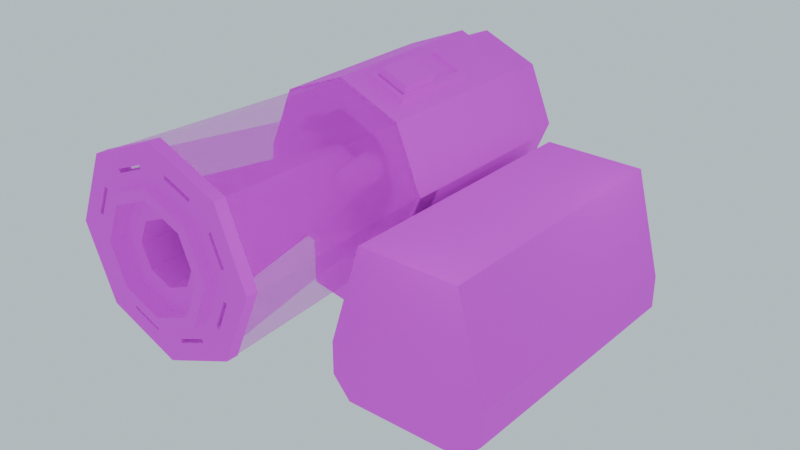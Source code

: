 # Source: PaperShredder.blend  (saved by Blender 4.1.24; exported with 4.5.12 LTS)
import bpy
from mathutils import Matrix  # noqa: F401  (used for matrix-valued properties, if any)

bpy.ops.wm.read_factory_settings(use_empty=True)
scene = bpy.context.scene
scene.name = 'Scene'

# ---- collections
col_collection = bpy.data.collections.new('Collection'); scene.collection.children.link(col_collection)

# ---- images (referenced by path relative to the original .blend; pixels are not part of the script)
import os
ASSET_DIR = os.environ.get("B2B_ASSET_DIR", "")  # directory of the original .blend (textures are referenced by path, not embedded)
HERE = os.path.dirname(os.path.abspath(__file__))  # packed textures are extracted next to this script under _unpacked/

def load_image(name, relpath, width, height, colorspace="sRGB"):
    """Load a texture the original file referenced (path relative to the .blend, or extracted next to this script)."""
    p = next((c for c in (os.path.join(HERE, relpath), os.path.join(ASSET_DIR, relpath)) if relpath and os.path.exists(c)), "")
    if p:
        img = bpy.data.images.load(p, check_existing=True)
        img.name = name
    else:  # same state as the original file: an image datablock whose file is absent (Cycles renders it pink)
        img = bpy.data.images.new(name, width, height)
        img.source = "FILE"
        img.filepath = "//" + (relpath or name)
    img.colorspace_settings.name = colorspace
    return img
img_texture_test__9__png = load_image('Texture Test (9).png', 'Texture Test (9).png', 1024, 1024, 'sRGB')

# ---- materials (node trees are filled in below, after node groups)
mat_sharpener = bpy.data.materials.new('Sharpener')
mat_sharpener.use_transparency_overlap = False
mat_sharpener.show_transparent_back = False
mat_sharpener.use_backface_culling = True
mat_sharpener.use_transparent_shadow = False
mat_sharpener.roughness = 0.6381
mat_glass = bpy.data.materials.new('Glass')
mat_glass.surface_render_method = 'BLENDED'
mat_glass.blend_method = 'BLEND'
mat_glass.use_transparency_overlap = False
mat_glass.show_transparent_back = False
mat_glass.use_backface_culling = True
mat_glass.use_transparent_shadow = False

# ---- material node trees
mat_sharpener.use_nodes = True; mat_sharpener.node_tree.nodes.clear()
_N = mat_sharpener.node_tree.nodes; _L = mat_sharpener.node_tree.links
n0 = _N.new('ShaderNodeBsdfPrincipled'); n0.name = 'Principled BSDF'; n0.location = (10, 300)
n0.inputs[2].default_value = 0.815
n1 = _N.new('ShaderNodeOutputMaterial'); n1.name = 'Material Output'; n1.location = (300, 300)
n2 = _N.new('ShaderNodeTexImage'); n2.name = 'Image Texture'; n2.location = (-280, 280)
n2.image = img_texture_test__9__png
n2.interpolation = 'Closest'
_L.new(n0.outputs[0], n1.inputs[0])
_L.new(n2.outputs[0], n0.inputs[0])
n1.is_active_output = True
mat_glass.use_nodes = True; mat_glass.node_tree.nodes.clear()
_N = mat_glass.node_tree.nodes; _L = mat_glass.node_tree.links
n0 = _N.new('ShaderNodeBsdfPrincipled'); n0.name = 'Principled BSDF'; n0.location = (10, 300)
n0.inputs[1].default_value = 0.7559
n0.inputs[2].default_value = 0.7283
n0.inputs[4].default_value = 0.3622
n1 = _N.new('ShaderNodeOutputMaterial'); n1.name = 'Material Output'; n1.location = (300, 300)
n2 = _N.new('ShaderNodeTexImage'); n2.name = 'Image Texture'; n2.location = (-280, 280)
n2.image = img_texture_test__9__png
_L.new(n0.outputs[0], n1.inputs[0])
_L.new(n2.outputs[0], n0.inputs[0])
n1.is_active_output = True

# ---- world
world_world = bpy.data.worlds.new('World'); scene.world = world_world
world_world.use_nodes = True; world_world.node_tree.nodes.clear()
_N = world_world.node_tree.nodes; _L = world_world.node_tree.links
n0 = _N.new('ShaderNodeOutputWorld'); n0.name = 'World Output'; n0.location = (300, 300)
n1 = _N.new('ShaderNodeBackground'); n1.name = 'Background'; n1.location = (10, 300)
n1.inputs[0].default_value = (0.6088, 0.7297, 0.7874, 1.0)
_L.new(n1.outputs[0], n0.inputs[0])
n0.is_active_output = True
world_world.color = (0.05088, 0.05088, 0.05088)
world_world.use_sun_shadow = False
world_world.sun_shadow_jitter_overblur = 0.0

# ---- lights
light_point = bpy.data.lights.new('Point', 'POINT')
light_point.transmission_factor = 0.0
light_point.shadow_maximum_resolution = 0.006
light_point.use_absolute_resolution = True
light_point_001 = bpy.data.lights.new('Point.001', 'POINT')
light_point_001.transmission_factor = 0.0
light_point_001.shadow_maximum_resolution = 0.006
light_point_001.use_absolute_resolution = True
light_point_002 = bpy.data.lights.new('Point.002', 'POINT')
light_point_002.transmission_factor = 0.0
light_point_002.shadow_maximum_resolution = 0.006
light_point_002.use_absolute_resolution = True

# ---- meshes
me_cylinder = bpy.data.meshes.new('Cylinder')
me_cylinder.from_pydata([(-0.3649, -1.0, -6.408e-08), (-0.3299, 1.399, 6.731e-08), (-0.258, -1.0, -0.258), (-0.2332, 1.399, -0.2332), (-6.345e-08, -1.0, -0.3649), (1.377e-07, 1.399, -0.3299), (0.258, -1.0, -0.258), (0.2332, 1.399, -0.2332), (0.3649, -1.0, -3.801e-08), (0.3299, 1.399, 8.697e-08), (0.258, -1.0, 0.258), (0.2332, 1.399, 0.2332), (-9.34e-08, -1.0, 0.3649), (1.151e-07, 1.399, 0.3299), (-0.258, -1.0, 0.258), (-0.2332, 1.399, 0.2332), (-0.1001, 1.767, -0.1001), (-0.1415, 1.767, 4.198e-08), (1.057e-07, 1.767, -0.1415), (0.1001, 1.767, -0.1001), (0.1415, 1.767, 5.357e-08), (0.1001, 1.767, 0.1001), (-0.1001, 1.767, 0.1001), (-0.6742, -1.0, -9.979e-08), (-0.4767, -1.0, -0.4767), (-8.974e-08, -1.0, -0.6742), (0.4767, -1.0, -0.4767), (0.6742, -1.0, -5.96e-08), (0.4767, -1.0, 0.4767), (-1.359e-07, -1.0, 0.6742), (-0.4767, -1.0, 0.4767), (-0.2332, 1.767, -0.2332), (-0.3299, 1.767, 6.731e-08), (1.71e-07, 1.767, -0.3299), (0.2332, 1.767, -0.2332), (0.3299, 1.767, 8.697e-08), (0.2332, 1.767, 0.2332), (-0.2332, 1.767, 0.2332), (-0.1001, 1.317, -0.1001), (-0.1415, 1.317, 4.198e-08), (6.577e-08, 1.317, -0.1415), (0.1001, 1.317, -0.1001), (0.1415, 1.317, 5.357e-08), (0.1001, 1.317, 0.1001), (5.346e-08, 1.317, 0.1415), (-0.1001, 1.317, 0.1001), (-0.614, -1.0, -1.045e-07), (-0.4341, -1.0, -0.4341), (-8.653e-08, -1.0, -0.614), (0.4341, -1.0, -0.4341), (0.614, -1.0, -6.063e-08), (0.4341, -1.0, 0.4341), (-1.369e-07, -1.0, 0.614), (-0.4341, -1.0, 0.4341), (-0.7359, -1.0, -1.045e-07), (-0.5204, -1.0, -0.5204), (-8.653e-08, -1.0, -0.7359), (0.5204, -1.0, -0.5204), (0.7359, -1.0, -6.063e-08), (0.5204, -1.0, 0.5204), (-1.369e-07, -1.0, 0.7359), (-0.5204, -1.0, 0.5204), (-0.7359, -1.179, -1.112e-07), (-0.5204, -1.179, -0.5204), (-9.802e-08, -1.179, -0.7359), (0.5204, -1.179, -0.5204), (0.7359, -1.179, -6.736e-08), (0.5204, -1.179, 0.5204), (-1.484e-07, -1.179, 0.7359), (-0.5204, -1.179, 0.5204), (-0.614, -1.179, -1.112e-07), (-0.4341, -1.179, -0.4341), (-9.802e-08, -1.179, -0.614), (0.4341, -1.179, -0.4341), (0.614, -1.179, -6.736e-08), (0.4341, -1.179, 0.4341), (-1.484e-07, -1.179, 0.614), (-0.4341, -1.179, 0.4341), (-0.7359, -0.9306, -1.045e-07), (-0.5204, -0.9306, -0.5204), (-8.653e-08, -0.9306, -0.7359), (0.5204, -0.9306, -0.5204), (0.7359, -0.9306, -6.063e-08), (0.5204, -0.9306, 0.5204), (-1.369e-07, -0.9306, 0.7359), (-0.5204, -0.9306, 0.5204), (-1.153, -0.9306, -1.215e-07), (-0.8151, -0.9306, -0.8151), (-6.835e-08, -0.9306, -1.153), (0.8151, -0.9306, -0.8151), (1.153, -0.9306, -5.662e-08), (0.8151, -0.9306, 0.8151), (-1.483e-07, -0.9306, 1.153), (-0.8151, -0.9306, 0.8151), (-0.7359, -1.064, -1.083e-07), (-0.5204, -1.064, -0.5204), (-9.301e-08, -1.064, -0.7359), (0.5204, -1.064, -0.5204), (0.7359, -1.064, -6.442e-08), (0.5204, -1.064, 0.5204), (-1.434e-07, -1.064, 0.7359), (-0.5204, -1.064, 0.5204), (-1.153, -1.064, -1.253e-07), (-0.8151, -1.064, -0.8151), (-7.483e-08, -1.064, -1.153), (0.8151, -1.064, -0.8151), (1.153, -1.064, -5.816e-08), (0.8151, -1.064, 0.8151), (-1.528e-07, -1.064, 1.153), (-0.8151, -1.064, 0.8151), (-0.7224, 1.457, -1.152e-07), (-0.5108, 1.457, -0.5108), (-9.163e-08, 1.457, -0.7224), (0.5108, 1.457, -0.5108), (0.7224, 1.457, -7.214e-08), (0.5108, 1.457, 0.5108), (-1.411e-07, 1.457, 0.7224), (-0.5108, 1.457, 0.5108), (-1.055, -0.9761, -1.213e-07), (-0.7459, -0.9761, -0.7459), (-7.884e-08, -0.9761, -1.055), (0.7459, -0.9761, -0.7459), (1.055, -0.9761, -5.841e-08), (0.7459, -0.9761, 0.7459), (-1.511e-07, -0.9761, 1.055), (-0.7459, -0.9761, 0.7459), (-1.039, 1.462, -1.391e-07), (-0.7348, 1.462, -0.7348), (-7.931e-08, 1.462, -1.039), (0.7348, 1.462, -0.7348), (1.039, 1.462, -8.032e-08), (0.7348, 1.462, 0.7348), (-1.516e-07, 1.462, 1.039), (-0.7348, 1.462, 0.7348), (-1.145, -0.9761, -1.25e-07), (-0.8097, -0.9761, -0.8097), (-7.514e-08, -0.9761, -1.145), (0.8097, -0.9761, -0.8097), (1.145, -0.9761, -5.841e-08), (0.8097, -0.9761, 0.8097), (-1.529e-07, -0.9761, 1.145), (-0.8097, -0.9761, 0.8097), (-0.7189, 1.435, -1.006e-07), (-0.5084, 1.435, -0.5084), (-8.899e-08, 1.435, -0.7189), (0.5084, 1.435, -0.5084), (0.7189, 1.435, -5.779e-08), (0.5084, 1.435, 0.5084), (-1.382e-07, 1.435, 0.7189), (-0.5084, 1.435, 0.5084), (-1.075, 1.433, -1.286e-07), (-0.7598, 1.433, -0.7598), (-7.421e-08, 1.433, -1.075), (0.7598, 1.433, -0.7598), (1.075, 1.433, -6.65e-08), (0.7598, 1.433, 0.7598), (-1.456e-07, 1.433, 1.075), (-0.7598, 1.433, 0.7598), (-0.9577, 3.531, -8.123e-08), (-0.6772, 3.531, -0.6772), (-4.997e-08, 3.531, -0.9577), (0.6772, 3.531, -0.6772), (0.9577, 3.531, -2.366e-08), (0.6772, 3.531, 0.6772), (-1.09e-07, 3.531, 0.9577), (-0.6772, 3.531, 0.6772), (-0.9615, 3.112, 0.2728), (-0.7598, 3.533, -0.7598), (-3.331e-08, 3.533, -1.075), (0.7598, 3.361, -1.22), (-1.069e-07, 3.533, 1.075), (-0.8089, 3.112, 0.6412), (-0.9615, 1.872, 0.2728), (-0.8089, 1.872, 0.6412), (-1.394e-07, 1.725, 1.075), (0.7598, 1.897, -1.22), (-6.77e-08, 1.725, -1.075), (-0.7598, 1.725, -0.7598), (-7.472e-08, 1.715, -0.9577), (-8.557e-08, 1.649, -0.7189), (-0.5084, 1.649, -0.5084), (-0.6772, 1.715, -0.6772), (0.6772, 1.715, -0.6772), (0.5084, 1.649, -0.5084), (0.9577, 1.715, -3.371e-08), (0.7189, 1.649, -5.436e-08), (0.6772, 1.715, 0.6772), (0.5084, 1.649, 0.5084), (-1.19e-07, 1.715, 0.9577), (-1.348e-07, 1.649, 0.7189), (-0.6772, 1.715, 0.6772), (-0.5084, 1.649, 0.5084), (-0.9577, 1.715, -1.06e-07), (-0.7189, 1.649, -9.721e-08), (1.075, 3.533, -2.778e-08), (0.7598, 3.533, 0.7598), (0.7598, 1.725, 0.7598), (1.075, 1.725, -6.034e-08), (-5.149e-08, 3.171, -0.9577), (-7.32e-08, 1.811, -0.9577), (0.6772, 1.811, -0.6772), (0.6772, 3.171, -0.6772), (-0.6772, 3.171, -0.6772), (-0.6772, 1.811, -0.6772), (-0.858, 1.872, 0.2406), (-0.858, 3.11, 0.2406), (0.9577, 3.171, -2.428e-08), (0.9577, 1.811, -3.309e-08), (0.6772, 1.811, 0.6772), (0.6772, 3.171, 0.6772), (-1.184e-07, 1.811, 0.9577), (-1.096e-07, 3.171, 0.9577), (-0.7184, 1.872, 0.5777), (-0.7184, 3.11, 0.5777), (0.5557, 1.435, 0.3941), (0.6716, 1.435, 0.1143), (0.9751, 1.725, 0.24), (0.8592, 1.725, 0.5198), (0.7595, 1.715, 0.4785), (0.8754, 1.715, 0.1987), (0.6716, 1.649, 0.1143), (0.5557, 1.649, 0.3941), (0.3927, 1.497, 0.2793), (0.3684, 1.327, 0.3357), (0.4757, 1.497, 0.2805), (0.4983, 1.327, 0.3376), (0.5352, 1.497, 0.2227), (0.5916, 1.327, 0.247), (0.5364, 1.497, 0.1397), (0.5935, 1.327, 0.1171), (0.4786, 1.497, 0.08022), (0.5029, 1.327, 0.02382), (0.3957, 1.497, 0.079), (0.373, 1.327, 0.02192), (0.3361, 1.497, 0.1368), (0.2797, 1.327, 0.1125), (0.3349, 1.497, 0.2198), (0.2778, 1.327, 0.2424), (0.3684, 1.497, 0.3357), (0.4983, 1.497, 0.3376), (0.5916, 1.497, 0.247), (0.5935, 1.497, 0.1171), (0.5029, 1.497, 0.02382), (0.373, 1.497, 0.02192), (0.2797, 1.497, 0.1125), (0.2778, 1.497, 0.2424), (0.3927, 1.595, 0.2793), (0.4757, 1.595, 0.2805), (0.5352, 1.595, 0.2227), (0.5364, 1.595, 0.1397), (0.4786, 1.595, 0.08022), (0.3957, 1.595, 0.079), (0.3361, 1.595, 0.1368), (0.3349, 1.595, 0.2198), (0.3927, 1.497, 0.2793), (0.4757, 1.497, 0.2805), (0.5352, 1.497, 0.2227), (0.5364, 1.497, 0.1397), (0.4786, 1.497, 0.08022), (0.3957, 1.497, 0.079), (0.3361, 1.497, 0.1368), (0.3349, 1.497, 0.2198), (0.3927, 1.595, 0.2793), (0.4757, 1.595, 0.2805), (0.5352, 1.595, 0.2227), (0.5364, 1.595, 0.1397), (0.4786, 1.595, 0.08022), (0.3957, 1.595, 0.079), (0.3361, 1.595, 0.1368), (0.3349, 1.595, 0.2198), (0.3634, 1.497, 0.3473), (0.503, 1.497, 0.3493), (0.6032, 1.497, 0.252), (0.6052, 1.497, 0.1124), (0.5079, 1.497, 0.01224), (0.3683, 1.497, 0.01019), (0.2681, 1.497, 0.1075), (0.2661, 1.497, 0.2471), (0.3308, 0.9304, 0.2214), (0.332, 0.9304, 0.135), (0.394, 0.9304, 0.07485), (0.4804, 0.9304, 0.07612), (0.5406, 0.9304, 0.1381), (0.5393, 0.9304, 0.2245), (0.3634, 1.595, 0.3473), (0.503, 1.595, 0.3493), (0.6032, 1.595, 0.252), (0.6052, 1.595, 0.1124), (0.5079, 1.595, 0.01224), (0.3683, 1.595, 0.01019), (0.2681, 1.595, 0.1075), (0.2661, 1.595, 0.2471), (0.3909, 0.9304, 0.2834), (0.4773, 0.9304, 0.2846), (0.7312, 1.595, 0.1668), (0.7291, 1.595, 0.3064), (0.629, 1.595, 0.4037), (0.7312, 1.497, 0.1668), (0.7291, 1.497, 0.3064), (0.629, 1.497, 0.4037), (0.1097, 1.497, -0.5149), (0.1711, 1.327, -0.5149), (0.0779, 1.497, -0.5915), (0.1213, 1.327, -0.635), (0.001223, 1.497, -0.6232), (0.001184, 1.327, -0.6846), (-0.07541, 1.497, -0.5914), (-0.1189, 1.327, -0.6348), (-0.1071, 1.497, -0.5147), (-0.1685, 1.327, -0.5147), (-0.07531, 1.497, -0.4381), (-0.1187, 1.327, -0.3946), (0.00136, 1.497, -0.4064), (0.001398, 1.327, -0.345), (0.07799, 1.497, -0.4382), (0.1215, 1.327, -0.3948), (0.1711, 1.497, -0.5149), (0.1213, 1.497, -0.635), (0.001184, 1.497, -0.6846), (-0.1189, 1.497, -0.6348), (-0.1685, 1.497, -0.5147), (-0.1187, 1.497, -0.3946), (0.001398, 1.497, -0.345), (0.1215, 1.497, -0.3948), (0.1097, 1.595, -0.5149), (0.0779, 1.595, -0.5915), (0.001223, 1.595, -0.6232), (-0.07541, 1.595, -0.5914), (-0.1071, 1.595, -0.5147), (-0.07531, 1.595, -0.4381), (0.00136, 1.595, -0.4064), (0.07799, 1.595, -0.4382), (0.1097, 1.497, -0.5149), (0.0779, 1.497, -0.5915), (0.001223, 1.497, -0.6232), (-0.07541, 1.497, -0.5914), (-0.1071, 1.497, -0.5147), (-0.07531, 1.497, -0.4381), (0.00136, 1.497, -0.4064), (0.07799, 1.497, -0.4382), (0.1097, 1.595, -0.5149), (0.0779, 1.595, -0.5915), (0.001223, 1.595, -0.6232), (-0.07541, 1.595, -0.5914), (-0.1071, 1.595, -0.5147), (-0.07531, 1.595, -0.4381), (0.00136, 1.595, -0.4064), (0.07799, 1.595, -0.4382), (0.1837, 1.497, -0.5149), (0.1302, 1.497, -0.6439), (0.001176, 1.497, -0.6972), (-0.1278, 1.497, -0.6437), (-0.1812, 1.497, -0.5147), (-0.1276, 1.497, -0.3857), (0.001406, 1.497, -0.3324), (0.1304, 1.497, -0.3859), (0.08115, 0.9304, -0.435), (0.001363, 0.9304, -0.4019), (-0.07847, 0.9304, -0.4349), (-0.1116, 0.9304, -0.5147), (-0.07857, 0.9304, -0.5946), (0.00122, 0.9304, -0.6277), (0.1837, 1.595, -0.5149), (0.1302, 1.595, -0.6439), (0.001176, 1.595, -0.6972), (-0.1278, 1.595, -0.6437), (-0.1812, 1.595, -0.5147), (-0.1276, 1.595, -0.3857), (0.001406, 1.595, -0.3324), (0.1304, 1.595, -0.3859), (0.1142, 0.9304, -0.5149), (0.08105, 0.9304, -0.5947), (-0.1279, 1.595, -0.7809), (0.00109, 1.595, -0.8344), (0.1301, 1.595, -0.7811), (-0.1279, 1.497, -0.7809), (0.00109, 1.497, -0.8344), (0.1301, 1.497, -0.7811), (-0.4864, 1.497, 0.09439), (-0.5124, 1.327, 0.03874), (-0.5424, 1.497, 0.1556), (-0.6001, 1.327, 0.1346), (-0.5387, 1.497, 0.2385), (-0.5944, 1.327, 0.2645), (-0.4775, 1.497, 0.2945), (-0.4985, 1.327, 0.3522), (-0.3946, 1.497, 0.2908), (-0.3686, 1.327, 0.3465), (-0.3386, 1.497, 0.2296), (-0.2809, 1.327, 0.2506), (-0.3423, 1.497, 0.1467), (-0.2866, 1.327, 0.1207), (-0.4035, 1.497, 0.09072), (-0.3825, 1.327, 0.03299), (-0.5124, 1.497, 0.03874), (-0.6001, 1.497, 0.1346), (-0.5944, 1.497, 0.2645), (-0.4985, 1.497, 0.3522), (-0.3686, 1.497, 0.3465), (-0.2809, 1.497, 0.2506), (-0.2866, 1.497, 0.1207), (-0.3825, 1.497, 0.03299), (-0.4864, 1.595, 0.09439), (-0.5424, 1.595, 0.1556), (-0.5387, 1.595, 0.2385), (-0.4775, 1.595, 0.2945), (-0.3946, 1.595, 0.2908), (-0.3386, 1.595, 0.2296), (-0.3423, 1.595, 0.1467), (-0.4035, 1.595, 0.09072), (-0.4864, 1.497, 0.09439), (-0.5424, 1.497, 0.1556), (-0.5387, 1.497, 0.2385), (-0.4775, 1.497, 0.2945), (-0.3946, 1.497, 0.2908), (-0.3386, 1.497, 0.2296), (-0.3423, 1.497, 0.1467), (-0.4035, 1.497, 0.09072), (-0.4864, 1.595, 0.09439), (-0.5424, 1.595, 0.1556), (-0.5387, 1.595, 0.2385), (-0.4775, 1.595, 0.2945), (-0.3946, 1.595, 0.2908), (-0.3386, 1.595, 0.2296), (-0.3423, 1.595, 0.1467), (-0.4035, 1.595, 0.09072), (-0.5177, 1.497, 0.02731), (-0.612, 1.497, 0.1303), (-0.6058, 1.497, 0.2698), (-0.5028, 1.497, 0.3641), (-0.3633, 1.497, 0.3579), (-0.269, 1.497, 0.2549), (-0.2752, 1.497, 0.1154), (-0.3782, 1.497, 0.02113), (-0.402, 0.9304, 0.08653), (-0.3382, 0.9304, 0.1448), (-0.3344, 0.9304, 0.2311), (-0.3927, 0.9304, 0.2949), (-0.479, 0.9304, 0.2987), (-0.5428, 0.9304, 0.2404), (-0.5177, 1.595, 0.02731), (-0.612, 1.595, 0.1303), (-0.6058, 1.595, 0.2698), (-0.5028, 1.595, 0.3641), (-0.3633, 1.595, 0.3579), (-0.269, 1.595, 0.2549), (-0.2752, 1.595, 0.1154), (-0.3782, 1.595, 0.02113), (-0.4883, 0.9304, 0.09035), (-0.5466, 0.9304, 0.1541), (-0.6271, 1.595, 0.4221), (-0.7301, 1.595, 0.3279), (-0.7363, 1.595, 0.1884), (-0.6271, 1.497, 0.4221), (-0.7301, 1.497, 0.3279), (-0.7363, 1.497, 0.1884), (0.7598, 1.433, -0.7598), (1.075, 1.433, -6.65e-08), (0.7598, 1.725, -0.7598), (1.075, 1.725, -6.034e-08), (0.7598, 1.897, -1.612), (-2.084e-08, 1.725, -1.931), (-0.7598, 1.725, -1.784), (0.7598, 3.361, -1.612), (1.355e-08, 3.533, -1.931), (-0.7598, 3.533, -1.784), (0.1509, 2.772, 1.012), (0.1509, 1.681, 1.012), (0.6089, 2.772, 0.8223), (0.6089, 1.681, 0.8223), (0.5842, 2.709, 0.927), (0.2424, 2.709, 1.069), (0.5842, 1.744, 0.927), (0.2424, 1.744, 1.069), (0.6424, 2.772, 0.903), (0.1843, 2.772, 1.093), (0.6424, 1.681, 0.903), (0.1843, 1.681, 1.093), (0.5672, 2.709, 0.886), (0.2254, 2.709, 1.028), (0.5672, 1.744, 0.886), (0.2254, 1.744, 1.028), (0.566, 2.221, 0.8865), (0.2296, 2.221, 1.026), (0.566, 1.758, 0.8865), (0.2296, 1.758, 1.026), (0.6224, 2.221, 1.023), (0.286, 2.221, 1.162), (0.6224, 1.758, 1.023), (0.286, 1.758, 1.162), (-0.476, -0.9306, 0.7089), (-0.5011, -0.9306, 0.744), (-0.1717, -0.9306, 0.8804), (-0.1647, -0.9306, 0.8379), (0.7089, -0.9306, 0.476), (0.744, -0.9306, 0.5011), (0.8804, -0.9306, 0.1717), (0.8379, -0.9306, 0.1647), (0.476, -0.9306, -0.7089), (0.5011, -0.9306, -0.744), (0.1717, -0.9306, -0.8804), (0.1647, -0.9306, -0.8379), (-0.7089, -0.9306, -0.476), (-0.744, -0.9306, -0.5011), (-0.8804, -0.9306, -0.1717), (-0.8379, -0.9306, -0.1647), (-0.8379, -0.9306, 0.1647), (-0.8804, -0.9306, 0.1717), (-0.744, -0.9306, 0.5011), (-0.7089, -0.9306, 0.476), (0.1647, -0.9306, 0.8379), (0.1717, -0.9306, 0.8804), (0.5011, -0.9306, 0.744), (0.476, -0.9306, 0.7089), (0.8379, -0.9306, -0.1647), (0.8804, -0.9306, -0.1717), (0.744, -0.9306, -0.5011), (0.7089, -0.9306, -0.476), (-0.1647, -0.9306, -0.8379), (-0.1717, -0.9306, -0.8804), (-0.5011, -0.9306, -0.744), (-0.476, -0.9306, -0.7089), (-0.476, -1.064, 0.7089), (-0.1647, -1.064, 0.8379), (-0.1717, -1.064, 0.8804), (-0.5011, -1.064, 0.744), (0.7089, -1.064, 0.476), (0.8379, -1.064, 0.1647), (0.8804, -1.064, 0.1717), (0.744, -1.064, 0.5011), (0.476, -1.064, -0.7089), (0.1647, -1.064, -0.8379), (0.1717, -1.064, -0.8804), (0.5011, -1.064, -0.744), (-0.7089, -1.064, -0.476), (-0.8379, -1.064, -0.1647), (-0.8804, -1.064, -0.1717), (-0.744, -1.064, -0.5011), (-0.8379, -1.064, 0.1647), (-0.7089, -1.064, 0.476), (-0.744, -1.064, 0.5011), (-0.8804, -1.064, 0.1717), (0.1647, -1.064, 0.8379), (0.476, -1.064, 0.7089), (0.5011, -1.064, 0.744), (0.1717, -1.064, 0.8804), (0.8379, -1.064, -0.1647), (0.7089, -1.064, -0.476), (0.744, -1.064, -0.5011), (0.8804, -1.064, -0.1717), (-0.1647, -1.064, -0.8379), (-0.476, -1.064, -0.7089), (-0.5011, -1.064, -0.744), (-0.1717, -1.064, -0.8804), (-0.7598, 3.533, 0.7598), (-1.075, 3.533, -8.846e-08), (-1.075, 1.725, -1.222e-07), (-0.7598, 1.725, 0.7598), (-0.6772, 1.811, 0.6772), (-0.6772, 3.171, 0.6772), (-0.9577, 1.811, -1.045e-07), (-0.9577, 3.171, -8.274e-08), (-0.9577, 4.028, -1.041e-07), (-0.6772, 4.028, -0.6772), (-4.997e-08, 4.028, -0.9577), (0.6772, 4.028, -0.6772), (0.9577, 4.028, -4.65e-08), (0.6772, 4.028, 0.6772), (-1.09e-07, 4.028, 0.9577), (-0.6772, 4.028, 0.6772), (0.7598, 1.725, -0.7598), (0.7598, 1.725, -1.784), (0.7598, 3.533, -0.7598), (0.7598, 3.533, -1.784), (-0.002304, 1.897, -1.22), (-0.002304, 1.897, -1.612), (-0.002304, 3.361, -1.22), (-0.002304, 3.361, -1.612), (0.4973, 1.958, -1.281), (0.4973, 1.958, -1.551), (0.4973, 3.3, -1.281), (0.4973, 3.3, -1.551), (2.774, 1.897, -1.22), (2.774, 1.897, -1.612), (2.774, 3.361, -1.22), (2.774, 3.361, -1.612), (0.897, 3.361, -1.22), (0.897, 3.361, -1.612), (0.897, 1.897, -1.612), (0.897, 1.897, -1.22), (2.452, 3.361, 0.008272), (2.452, 1.897, 0.008272), (1.275, 3.361, 0.008272), (1.275, 1.897, 0.008272), (2.559, 3.361, -1.862), (2.559, 1.897, -1.862), (1.112, 1.897, -1.862), (1.112, 3.361, -1.862), (2.774, 0.2517, -1.22), (2.774, 0.2517, -1.612), (0.897, 0.2517, -1.612), (0.897, 0.2517, -1.22), (2.452, 0.2517, 0.008272), (1.275, 0.2517, 0.008272), (1.112, 0.2517, -1.862), (2.559, 0.2517, -1.862), (2.774, 3.537, -1.612), (2.774, 3.537, -1.22), (0.897, 3.537, -1.22), (0.897, 3.537, -1.612), (1.275, 3.537, 0.008272), (2.452, 3.537, 0.008272), (2.559, 3.537, -1.862), (1.112, 3.537, -1.862), (0.4973, 1.897, -1.22), (0.4973, 1.897, -1.612), (0.4973, 3.361, -1.22), (0.4973, 3.361, -1.612), (1.244, 1.958, -1.281), (1.244, 1.958, -1.551), (1.244, 3.3, -1.281), (1.244, 3.3, -1.551)], [(206, 162), (209, 163)], [(23, 1, 3, 24), (24, 3, 5, 25), (25, 5, 7, 26), (26, 7, 9, 27), (27, 9, 11, 28), (28, 11, 13, 29), (11, 9, 35, 36), (29, 13, 15, 30), (30, 15, 1, 23), (1, 15, 37, 32), (3, 1, 32, 31), (7, 5, 33, 34), (9, 7, 34, 35), (5, 3, 31, 33), (2, 0, 23, 24), (4, 2, 24, 25), (6, 4, 25, 26), (8, 6, 26, 27), (10, 8, 27, 28), (12, 10, 28, 29), (14, 12, 29, 30), (0, 14, 30, 23), (17, 16, 31, 32), (16, 18, 33, 31), (18, 19, 34, 33), (19, 20, 35, 34), (20, 21, 36, 35), (15, 45, 22, 37), (13, 44, 45, 15), (22, 17, 32, 37), (8, 42, 41, 6), (21, 20, 42, 43), (19, 18, 40, 41), (16, 17, 39, 38), (17, 22, 45, 39), (11, 43, 44, 13), (20, 19, 41, 42), (18, 16, 38, 40), (4, 6, 41, 40), (14, 45, 44, 12), (10, 43, 42, 8), (0, 39, 45, 14), (12, 44, 43, 10), (2, 4, 40, 38), (36, 21, 43, 11), (2, 38, 39, 0), (47, 55, 54, 46), (48, 56, 55, 47), (49, 57, 56, 48), (50, 58, 57, 49), (51, 59, 58, 50), (52, 60, 59, 51), (53, 61, 60, 52), (46, 54, 61, 53), (71, 70, 62, 63), (72, 71, 63, 64), (73, 72, 64, 65), (74, 73, 65, 66), (75, 74, 66, 67), (76, 75, 67, 68), (77, 76, 68, 69), (70, 77, 69, 62), (48, 47, 71, 72), (56, 57, 65, 64), (49, 48, 72, 73), (57, 58, 66, 65), (50, 49, 73, 74), (58, 59, 67, 66), (51, 50, 74, 75), (59, 60, 68, 67), (52, 51, 75, 76), (60, 61, 69, 68), (53, 52, 76, 77), (61, 54, 62, 69), (54, 55, 63, 62), (46, 53, 77, 70), (47, 46, 70, 71), (55, 56, 64, 63), (523, 524, 492, 493), (527, 528, 496, 497), (531, 532, 500, 501), (535, 536, 504, 505), (539, 540, 508, 509), (543, 544, 512, 513), (547, 548, 516, 517), (551, 552, 520, 521), (522, 523, 493, 490), (526, 527, 497, 494), (530, 531, 501, 498), (534, 535, 505, 502), (538, 539, 509, 506), (542, 543, 513, 510), (546, 547, 517, 514), (550, 551, 521, 518), (90, 91, 107, 106), (84, 83, 99, 100), (91, 92, 108, 107), (85, 84, 100, 101), (92, 93, 109, 108), (78, 85, 101, 94), (79, 78, 94, 95), (93, 86, 102, 109), (86, 87, 103, 102), (80, 79, 95, 96), (87, 88, 104, 103), (81, 80, 96, 97), (88, 89, 105, 104), (82, 81, 97, 98), (89, 90, 106, 105), (83, 82, 98, 99), (114, 122, 123, 115), (115, 123, 124, 116), (116, 124, 125, 117), (117, 125, 118, 110), (110, 118, 119, 111), (111, 119, 120, 112), (112, 120, 121, 113), (113, 121, 122, 114), (130, 131, 139, 138), (131, 132, 140, 139), (132, 133, 141, 140), (133, 126, 134, 141), (126, 127, 135, 134), (127, 128, 136, 135), (128, 129, 137, 136), (129, 130, 138, 137), (117, 110, 126, 133), (110, 111, 127, 126), (118, 125, 141, 134), (119, 118, 134, 135), (111, 112, 128, 127), (120, 119, 135, 136), (112, 113, 129, 128), (121, 120, 136, 137), (113, 114, 130, 129), (122, 121, 137, 138), (114, 115, 131, 130), (123, 122, 138, 139), (115, 116, 132, 131), (124, 123, 139, 140), (116, 117, 133, 132), (125, 124, 140, 141), (149, 148, 156, 157), (146, 215, 220, 185), (145, 144, 152, 153), (143, 142, 150, 151), (142, 149, 157, 150), (148, 147, 155, 156), (146, 145, 153, 154), (144, 143, 151, 152), (165, 554, 170, 164), (161, 572, 168, 160), (159, 167, 555, 158), (158, 555, 554, 165), (164, 170, 195, 163), (162, 194, 572, 161), (160, 168, 167, 159), (144, 145, 183, 179), (167, 168, 464, 465), (143, 144, 179, 180), (463, 169, 576, 577), (145, 146, 185, 183), (197, 570, 572, 194), (147, 214, 215, 146, 154, 155), (147, 148, 189, 187), (174, 196, 195, 170), (148, 149, 191, 189), (557, 174, 170, 554), (149, 142, 193, 191), (182, 184, 207, 200), (212, 204, 172, 173), (177, 556, 555, 167), (133, 132, 131, 130, 129, 128, 127, 126), (157, 156, 155, 154, 153, 152, 151, 150), (190, 192, 560, 558), (151, 150, 556, 177), (188, 190, 558, 210), (186, 188, 210, 208), (186, 218, 221, 187), (142, 143, 180, 193), (181, 192, 193, 180), (192, 190, 191, 193), (190, 188, 189, 191), (188, 186, 187, 189), (196, 197, 194, 195), (184, 182, 183, 185), (182, 178, 179, 183), (178, 181, 180, 179), (150, 157, 557, 556), (157, 156, 174, 557), (156, 155, 196, 174), (154, 153, 570, 197), (153, 152, 176, 570), (152, 151, 177, 176), (155, 154, 197, 216, 217, 196), (178, 182, 200, 199), (192, 181, 203, 560), (201, 198, 199, 200), (198, 202, 203, 199), (211, 209, 208, 210), (559, 211, 210, 558), (213, 212, 173, 171), (202, 561, 560, 203), (206, 201, 200, 207), (181, 178, 199, 203), (208, 209, 206, 207), (162, 163, 195, 194), (219, 184, 185, 220), (219, 220, 221, 218), (214, 221, 220, 215), (214, 147, 187, 221), (238, 223, 225, 239), (239, 225, 227, 240), (240, 227, 229, 241), (241, 229, 231, 242), (222, 224, 247, 246), (242, 231, 233, 243), (243, 233, 235, 244), (223, 237, 278, 292), (244, 235, 237, 245), (245, 237, 223, 238), (224, 222, 238, 239), (226, 224, 239, 240), (228, 226, 240, 241), (230, 228, 241, 242), (232, 230, 242, 243), (234, 232, 243, 244), (236, 234, 244, 245), (222, 236, 245, 238), (246, 247, 248, 249, 250, 251, 252, 253), (230, 232, 251, 250), (232, 234, 252, 251), (234, 236, 253, 252), (224, 226, 248, 247), (226, 228, 249, 248), (236, 222, 246, 253), (228, 230, 250, 249), (254, 262, 263, 255), (258, 266, 267, 259), (259, 267, 268, 260), (260, 268, 269, 261), (255, 263, 264, 256), (256, 264, 265, 257), (261, 269, 262, 254), (257, 265, 266, 258), (270, 271, 285, 284), (274, 275, 289, 288), (275, 276, 290, 289), (276, 277, 291, 290), (287, 286, 295, 294), (285, 271, 299, 296), (277, 270, 284, 291), (273, 274, 288, 287), (265, 264, 286, 287), (231, 229, 282, 281), (255, 256, 272, 271), (266, 265, 287, 288), (237, 235, 279, 278), (229, 227, 283, 282), (256, 257, 273, 272), (225, 223, 292, 293), (235, 233, 280, 279), (267, 266, 288, 289), (227, 225, 293, 283), (233, 231, 281, 280), (257, 258, 274, 273), (268, 267, 289, 290), (293, 292, 278, 279, 280, 281, 282, 283), (271, 272, 298, 299), (269, 268, 290, 291), (286, 285, 296, 295), (258, 259, 275, 274), (272, 273, 297, 298), (259, 260, 276, 275), (262, 269, 291, 284), (273, 287, 294, 297), (260, 261, 277, 276), (263, 262, 284, 285), (261, 254, 270, 277), (298, 297, 294, 295), (254, 255, 271, 270), (264, 263, 285, 286), (299, 298, 295, 296), (316, 301, 303, 317), (317, 303, 305, 318), (318, 305, 307, 319), (319, 307, 309, 320), (300, 302, 325, 324), (320, 309, 311, 321), (321, 311, 313, 322), (301, 315, 356, 370), (322, 313, 315, 323), (323, 315, 301, 316), (302, 300, 316, 317), (304, 302, 317, 318), (306, 304, 318, 319), (308, 306, 319, 320), (310, 308, 320, 321), (312, 310, 321, 322), (314, 312, 322, 323), (300, 314, 323, 316), (324, 325, 326, 327, 328, 329, 330, 331), (308, 310, 329, 328), (310, 312, 330, 329), (312, 314, 331, 330), (302, 304, 326, 325), (304, 306, 327, 326), (314, 300, 324, 331), (306, 308, 328, 327), (332, 340, 341, 333), (336, 344, 345, 337), (337, 345, 346, 338), (338, 346, 347, 339), (333, 341, 342, 334), (334, 342, 343, 335), (339, 347, 340, 332), (335, 343, 344, 336), (348, 349, 363, 362), (352, 353, 367, 366), (353, 354, 368, 367), (354, 355, 369, 368), (365, 364, 373, 372), (363, 349, 377, 374), (355, 348, 362, 369), (351, 352, 366, 365), (343, 342, 364, 365), (309, 307, 360, 359), (333, 334, 350, 349), (344, 343, 365, 366), (315, 313, 357, 356), (307, 305, 361, 360), (334, 335, 351, 350), (303, 301, 370, 371), (313, 311, 358, 357), (345, 344, 366, 367), (305, 303, 371, 361), (311, 309, 359, 358), (335, 336, 352, 351), (346, 345, 367, 368), (371, 370, 356, 357, 358, 359, 360, 361), (349, 350, 376, 377), (347, 346, 368, 369), (364, 363, 374, 373), (336, 337, 353, 352), (350, 351, 375, 376), (337, 338, 354, 353), (340, 347, 369, 362), (351, 365, 372, 375), (338, 339, 355, 354), (341, 340, 362, 363), (339, 332, 348, 355), (376, 375, 372, 373), (332, 333, 349, 348), (342, 341, 363, 364), (377, 376, 373, 374), (394, 379, 381, 395), (395, 381, 383, 396), (396, 383, 385, 397), (397, 385, 387, 398), (378, 380, 403, 402), (398, 387, 389, 399), (399, 389, 391, 400), (379, 393, 434, 448), (400, 391, 393, 401), (401, 393, 379, 394), (380, 378, 394, 395), (382, 380, 395, 396), (384, 382, 396, 397), (386, 384, 397, 398), (388, 386, 398, 399), (390, 388, 399, 400), (392, 390, 400, 401), (378, 392, 401, 394), (402, 403, 404, 405, 406, 407, 408, 409), (386, 388, 407, 406), (388, 390, 408, 407), (390, 392, 409, 408), (380, 382, 404, 403), (382, 384, 405, 404), (392, 378, 402, 409), (384, 386, 406, 405), (410, 418, 419, 411), (414, 422, 423, 415), (415, 423, 424, 416), (416, 424, 425, 417), (411, 419, 420, 412), (412, 420, 421, 413), (417, 425, 418, 410), (413, 421, 422, 414), (426, 427, 441, 440), (430, 431, 445, 444), (431, 432, 446, 445), (432, 433, 447, 446), (443, 442, 451, 450), (441, 427, 455, 452), (433, 426, 440, 447), (429, 430, 444, 443), (421, 420, 442, 443), (387, 385, 438, 437), (411, 412, 428, 427), (422, 421, 443, 444), (393, 391, 435, 434), (385, 383, 439, 438), (412, 413, 429, 428), (381, 379, 448, 449), (391, 389, 436, 435), (423, 422, 444, 445), (383, 381, 449, 439), (389, 387, 437, 436), (413, 414, 430, 429), (424, 423, 445, 446), (449, 448, 434, 435, 436, 437, 438, 439), (427, 428, 454, 455), (425, 424, 446, 447), (442, 441, 452, 451), (414, 415, 431, 430), (428, 429, 453, 454), (415, 416, 432, 431), (418, 425, 447, 440), (429, 443, 450, 453), (416, 417, 433, 432), (419, 418, 440, 441), (417, 410, 426, 433), (454, 453, 450, 451), (410, 411, 427, 426), (420, 419, 441, 442), (455, 454, 451, 452), (162, 161, 565, 566), (457, 459, 458, 456), (168, 572, 573, 464), (177, 167, 465, 462), (570, 176, 461, 571), (176, 177, 462, 461), (571, 461, 464, 573), (461, 462, 465, 464), (467, 466, 468, 469), (473, 472, 480, 481), (467, 469, 476, 477), (469, 468, 474, 476), (466, 467, 477, 475), (468, 466, 475, 474), (471, 470, 474, 475), (470, 472, 476, 474), (473, 471, 475, 477), (472, 473, 477, 476), (481, 480, 478, 479), (472, 470, 478, 480), (471, 473, 481, 479), (470, 471, 479, 478), (485, 483, 482, 484), (489, 488, 486, 487), (485, 484, 488, 489), (484, 482, 486, 488), (483, 485, 489, 487), (482, 483, 487, 486), (85, 93, 491, 490), (93, 92, 492, 491), (92, 84, 493, 492), (84, 85, 490, 493), (83, 91, 495, 494), (91, 90, 496, 495), (90, 82, 497, 496), (82, 83, 494, 497), (81, 89, 499, 498), (89, 88, 500, 499), (88, 80, 501, 500), (80, 81, 498, 501), (79, 87, 503, 502), (87, 86, 504, 503), (86, 78, 505, 504), (78, 79, 502, 505), (78, 86, 507, 506), (86, 93, 508, 507), (93, 85, 509, 508), (85, 78, 506, 509), (84, 92, 511, 510), (92, 91, 512, 511), (91, 83, 513, 512), (83, 84, 510, 513), (82, 90, 515, 514), (90, 89, 516, 515), (89, 81, 517, 516), (81, 82, 514, 517), (80, 88, 519, 518), (88, 87, 520, 519), (87, 79, 521, 520), (79, 80, 518, 521), (101, 100, 523, 522), (100, 108, 524, 523), (108, 109, 525, 524), (109, 101, 522, 525), (99, 98, 527, 526), (98, 106, 528, 527), (106, 107, 529, 528), (107, 99, 526, 529), (97, 96, 531, 530), (96, 104, 532, 531), (104, 105, 533, 532), (105, 97, 530, 533), (95, 94, 535, 534), (94, 102, 536, 535), (102, 103, 537, 536), (103, 95, 534, 537), (94, 101, 539, 538), (101, 109, 540, 539), (109, 102, 541, 540), (102, 94, 538, 541), (100, 99, 543, 542), (99, 107, 544, 543), (107, 108, 545, 544), (108, 100, 542, 545), (98, 97, 547, 546), (97, 105, 548, 547), (105, 106, 549, 548), (106, 98, 546, 549), (96, 95, 551, 550), (95, 103, 552, 551), (103, 104, 553, 552), (104, 96, 550, 553), (524, 525, 491, 492), (525, 522, 490, 491), (540, 541, 507, 508), (541, 538, 506, 507), (544, 545, 511, 512), (545, 542, 510, 511), (528, 529, 495, 496), (529, 526, 494, 495), (548, 549, 515, 516), (549, 546, 514, 515), (532, 533, 499, 500), (533, 530, 498, 499), (552, 553, 519, 520), (553, 550, 518, 519), (536, 537, 503, 504), (537, 534, 502, 503), (166, 171, 554, 555), (172, 166, 555, 556), (173, 172, 556, 557), (171, 173, 557, 554), (212, 213, 559, 558), (205, 204, 560, 561), (213, 205, 561, 559), (204, 212, 558, 560), (204, 205, 166, 172), (205, 213, 171, 166), (569, 568, 567, 566, 565, 564, 563, 562), (160, 159, 563, 564), (163, 162, 566, 567), (158, 165, 569, 562), (164, 163, 567, 568), (161, 160, 564, 565), (159, 158, 562, 563), (165, 164, 568, 569), (460, 175, 570, 571), (175, 169, 572, 570), (169, 463, 573, 572), (463, 460, 571, 573), (201, 206, 209, 211, 559, 561, 202, 198), (576, 574, 575, 577), (175, 460, 575, 574), (460, 463, 577, 575), (169, 175, 574, 576), (579, 578, 618, 619), (584, 582, 583, 585), (594, 597, 613, 612), (582, 591, 602, 598), (585, 583, 595, 594), (582, 584, 590, 591), (616, 614, 589, 586), (615, 617, 587, 588), (614, 615, 588, 589), (617, 616, 586, 587), (592, 593, 591, 590), (586, 589, 593, 592), (592, 590, 611, 610), (589, 588, 600, 601), (596, 597, 594, 595), (596, 595, 605, 604), (588, 587, 597, 596), (586, 592, 610, 608), (601, 600, 599, 598), (601, 598, 602, 603), (599, 600, 604, 605), (588, 596, 604, 600), (595, 583, 599, 605), (593, 589, 601, 603), (583, 582, 598, 599), (591, 593, 603, 602), (609, 608, 607, 606), (607, 608, 610, 611), (609, 606, 612, 613), (587, 586, 608, 609), (584, 585, 606, 607), (597, 587, 609, 613), (590, 584, 607, 611), (585, 594, 612, 606), (578, 579, 615, 614), (580, 578, 614, 616), (581, 580, 616, 617), (579, 581, 617, 615), (620, 621, 619, 618), (581, 579, 619, 621), (578, 580, 620, 618), (580, 581, 621, 620)])
me_cylinder.polygons.foreach_set('material_index', [0, 0, 0, 0, 0, 0, 0, 0, 0, 0, 0, 0, 0, 0, 0, 0, 0, 0, 0, 0, 0, 0, 0, 0, 0, 0, 0, 0, 0, 0, 0, 0, 0, 0, 0, 0, 0, 0, 0, 0, 0, 0, 0, 0, 0, 0, 0, 0, 0, 0, 0, 0, 0, 0, 0, 0, 0, 0, 0, 0, 0, 0, 0, 0, 0, 0, 0, 0, 0, 0, 0, 0, 0, 0, 0, 0, 0, 0, 0, 0, 0, 0, 0, 0, 0, 0, 0, 0, 0, 0, 0, 0, 0, 0, 0, 0, 0, 0, 0, 0, 0, 0, 0, 0, 0, 0, 0, 0, 0, 0, 1, 1, 1, 1, 1, 1, 1, 1, 1, 1, 1, 1, 1, 1, 1, 1, 1, 1, 1, 1, 1, 1, 1, 1, 1, 1, 1, 1, 1, 1, 1, 1, 0, 0, 0, 0, 0, 0, 0, 0, 0, 0, 0, 0, 0, 0, 0, 0, 0, 0, 0, 0, 0, 0, 0, 0, 0, 0, 0, 0, 0, 0, 1, 1, 0, 0, 0, 0, 0, 0, 0, 0, 0, 0, 0, 0, 0, 0, 0, 0, 0, 0, 0, 0, 0, 0, 0, 0, 0, 0, 0, 0, 0, 0, 0, 0, 0, 0, 0, 0, 0, 0, 0, 0, 0, 0, 0, 0, 0, 0, 0, 0, 0, 0, 0, 0, 0, 0, 0, 0, 0, 0, 0, 0, 0, 0, 0, 0, 0, 0, 0, 0, 0, 0, 0, 0, 0, 0, 0, 0, 0, 0, 0, 0, 0, 0, 0, 0, 0, 0, 0, 0, 0, 0, 0, 0, 0, 0, 0, 0, 0, 0, 0, 0, 0, 0, 0, 0, 0, 0, 0, 0, 0, 0, 0, 0, 0, 0, 0, 0, 0, 0, 0, 0, 0, 0, 0, 0, 0, 0, 0, 0, 0, 0, 0, 0, 0, 0, 0, 0, 0, 0, 0, 0, 0, 0, 0, 0, 0, 0, 0, 0, 0, 0, 0, 0, 0, 0, 0, 0, 0, 0, 0, 0, 0, 0, 0, 0, 0, 0, 0, 0, 0, 0, 0, 0, 0, 0, 0, 0, 0, 0, 0, 0, 0, 0, 0, 0, 0, 0, 0, 0, 0, 0, 0, 0, 0, 0, 0, 0, 0, 0, 0, 0, 0, 0, 0, 0, 0, 0, 0, 0, 0, 0, 0, 0, 0, 0, 0, 0, 0, 0, 0, 0, 0, 0, 0, 0, 0, 0, 0, 0, 0, 0, 0, 0, 0, 0, 0, 0, 0, 0, 0, 0, 0, 0, 0, 0, 0, 0, 0, 0, 0, 0, 0, 0, 0, 0, 0, 0, 0, 0, 0, 0, 0, 0, 0, 0, 0, 0, 0, 0, 0, 0, 0, 0, 0, 0, 0, 0, 0, 0, 0, 0, 0, 0, 0, 0, 0, 0, 0, 0, 0, 0, 0, 0, 0, 0, 0, 0, 0, 0, 0, 0, 0, 0, 0, 0, 0, 0, 0, 0, 0, 0, 0, 0, 0, 0, 0, 0, 0, 0, 0, 0, 0, 0, 0, 0, 0, 0, 0, 0, 0, 0, 0, 0, 0, 0, 0, 0, 0, 0, 0, 0, 0, 0, 0, 0, 0, 0, 0, 0, 0, 0, 0, 0, 0, 0, 0, 0, 0, 0, 0, 0, 0, 0, 0, 0, 0, 0, 0, 0, 0, 0, 0, 0, 0, 0, 0, 0, 0, 0, 0, 0, 0, 0, 0, 0, 0, 0, 0, 0, 0, 0, 0, 0, 0, 0, 0, 0, 0, 0, 0, 0, 0, 0, 0, 0, 0, 0, 0, 0, 0, 0, 0, 0, 0, 0, 0, 0, 0, 0, 0, 0, 0, 0, 0, 0, 0, 0, 0, 0, 0, 0])
_k = set([(14, 30), (14, 45), (15, 30), (53, 61), (53, 77), (61, 69), (69, 77), (85, 93), (85, 101), (93, 109), (101, 109), (490, 491), (508, 509), (522, 525), (539, 540)])
me_cylinder.attributes.new('sharp_edge', 'BOOLEAN', 'EDGE').data.foreach_set('value', [ (min(e.vertices), max(e.vertices)) in _k for e in me_cylinder.edges])
_uv = me_cylinder.uv_layers.new(name='UVMap')
_uv.uv.foreach_set('vector', [0.001566, 0.8835, 0.001781, 0.8818, 0.001908, 0.8818, 0.001824, 0.8835, 0.001824, 0.8835, 0.001908, 0.8818, 0.002086, 0.8818, 0.00219, 0.8835, 0.00219, 0.8835, 0.002086, 0.8818, 0.002213, 0.8818, 0.002448, 0.8835, 0.004342, 0.8815, 0.004215, 0.8832, 0.004037, 0.8832, 0.003976, 0.8815, 0.003094, 0.8815, 0.002894, 0.8832, 0.002756, 0.8832, 0.002812, 0.8815, 0.002812, 0.8815, 0.002756, 0.8832, 0.002578, 0.8832, 0.002448, 0.8815, 0.002756, 0.8832, 0.002894, 0.8832, 0.002897, 0.8835, 0.002758, 0.8835, 0.004967, 0.8835, 0.004825, 0.8852, 0.004689, 0.8852, 0.004689, 0.8835, 0.003458, 0.8824, 0.003382, 0.8841, 0.003204, 0.8841, 0.003094, 0.8824, 0.003204, 0.8841, 0.003382, 0.8841, 0.003382, 0.8844, 0.003203, 0.8844, 0.001908, 0.8818, 0.001781, 0.8818, 0.00178, 0.8815, 0.001906, 0.8815, 0.004215, 0.8832, 0.004342, 0.8832, 0.004337, 0.8835, 0.00421, 0.8835, 0.004037, 0.8832, 0.004215, 0.8832, 0.00421, 0.8835, 0.004031, 0.8835, 0.002086, 0.8818, 0.001908, 0.8818, 0.001906, 0.8815, 0.002085, 0.8815, 0.003774, 0.8819, 0.003634, 0.8817, 0.003718, 0.8815, 0.003976, 0.8818, 0.003774, 0.882, 0.003774, 0.8819, 0.003976, 0.8818, 0.003976, 0.8821, 0.003634, 0.8822, 0.003774, 0.882, 0.003976, 0.8821, 0.003718, 0.8824, 0.003436, 0.8822, 0.003634, 0.8822, 0.003718, 0.8824, 0.003353, 0.8824, 0.003296, 0.882, 0.003436, 0.8822, 0.003353, 0.8824, 0.003094, 0.8821, 0.003296, 0.8819, 0.003296, 0.882, 0.003094, 0.8821, 0.003094, 0.8818, 0.003436, 0.8817, 0.003296, 0.8819, 0.003094, 0.8818, 0.003353, 0.8815, 0.003634, 0.8817, 0.003436, 0.8817, 0.003353, 0.8815, 0.003718, 0.8815, 0.002612, 0.8838, 0.002683, 0.8838, 0.002777, 0.8839, 0.002612, 0.8839, 0.002683, 0.8838, 0.002712, 0.8837, 0.002845, 0.8837, 0.002777, 0.8839, 0.002712, 0.8837, 0.002683, 0.8836, 0.002777, 0.8835, 0.002845, 0.8837, 0.002683, 0.8836, 0.002612, 0.8836, 0.002612, 0.8835, 0.002777, 0.8835, 0.002612, 0.8836, 0.002542, 0.8836, 0.002448, 0.8835, 0.002612, 0.8835, 0.001566, 0.8835, 0.001694, 0.8835, 0.001694, 0.8838, 0.001566, 0.8838, 0.003013, 0.8836, 0.002874, 0.8836, 0.002845, 0.8836, 0.002945, 0.8835, 0.002542, 0.8838, 0.002612, 0.8838, 0.002612, 0.8839, 0.002448, 0.8839, 0.004689, 0.8815, 0.004622, 0.8831, 0.004546, 0.8831, 0.004492, 0.8815, 0.004815, 0.8815, 0.004869, 0.8815, 0.004871, 0.8818, 0.004817, 0.8818, 0.004546, 0.8835, 0.004488, 0.8835, 0.004487, 0.8831, 0.004546, 0.8831, 0.003664, 0.8843, 0.003604, 0.8843, 0.003603, 0.884, 0.003663, 0.884, 0.005087, 0.8815, 0.005164, 0.8815, 0.005164, 0.8818, 0.005087, 0.8818, 0.002945, 0.8838, 0.002845, 0.8837, 0.002874, 0.8836, 0.003013, 0.8836, 0.004623, 0.8835, 0.004546, 0.8835, 0.004546, 0.8831, 0.004622, 0.8831, 0.00374, 0.8843, 0.003664, 0.8843, 0.003663, 0.884, 0.003739, 0.884, 0.004342, 0.8815, 0.004492, 0.8815, 0.004546, 0.8831, 0.004487, 0.8831, 0.003947, 0.8824, 0.003862, 0.884, 0.003808, 0.884, 0.003808, 0.8824, 0.004887, 0.8835, 0.004817, 0.8818, 0.004871, 0.8818, 0.005027, 0.8835, 0.005027, 0.8835, 0.005087, 0.8818, 0.005164, 0.8818, 0.005225, 0.8835, 0.004689, 0.8835, 0.00474, 0.8818, 0.004817, 0.8818, 0.004887, 0.8835, 0.003611, 0.8824, 0.003808, 0.8824, 0.003739, 0.884, 0.003663, 0.884, 0.00182, 0.8838, 0.001694, 0.8838, 0.001694, 0.8835, 0.00182, 0.8835, 0.003611, 0.8824, 0.003663, 0.884, 0.003603, 0.884, 0.003458, 0.8824, 0.001718, 0.8821, 0.001566, 0.882, 0.002104, 0.8815, 0.002167, 0.8817, 0.001718, 0.8827, 0.001566, 0.8828, 0.001566, 0.882, 0.001718, 0.8821, 0.002167, 0.8832, 0.002104, 0.8833, 0.001566, 0.8828, 0.001718, 0.8827, 0.002801, 0.8832, 0.002864, 0.8833, 0.002104, 0.8833, 0.002167, 0.8832, 0.003249, 0.8827, 0.003402, 0.8828, 0.002864, 0.8833, 0.002801, 0.8832, 0.003249, 0.8821, 0.003402, 0.882, 0.003402, 0.8828, 0.003249, 0.8827, 0.002801, 0.8817, 0.002864, 0.8815, 0.003402, 0.882, 0.003249, 0.8821, 0.002167, 0.8817, 0.002104, 0.8815, 0.002864, 0.8815, 0.002801, 0.8817, 0.002167, 0.885, 0.002801, 0.885, 0.002864, 0.8852, 0.002104, 0.8852, 0.001718, 0.8846, 0.002167, 0.885, 0.002104, 0.8852, 0.001566, 0.8846, 0.001718, 0.8839, 0.001718, 0.8846, 0.001566, 0.8846, 0.001566, 0.8839, 0.002167, 0.8835, 0.001718, 0.8839, 0.001566, 0.8839, 0.002104, 0.8833, 0.002801, 0.8835, 0.002167, 0.8835, 0.002104, 0.8833, 0.002864, 0.8833, 0.003249, 0.8839, 0.002801, 0.8835, 0.002864, 0.8833, 0.003402, 0.8839, 0.003249, 0.8846, 0.003249, 0.8839, 0.003402, 0.8839, 0.003402, 0.8846, 0.002801, 0.885, 0.003249, 0.8846, 0.003402, 0.8846, 0.002864, 0.8852, 0.003884, 0.8826, 0.003884, 0.8821, 0.004125, 0.8821, 0.004125, 0.8826, 0.003402, 0.8846, 0.003402, 0.8839, 0.003643, 0.8839, 0.003643, 0.8846, 0.003884, 0.8833, 0.003884, 0.8839, 0.003643, 0.8839, 0.003643, 0.8833, 0.003402, 0.8839, 0.003402, 0.8833, 0.003643, 0.8833, 0.003643, 0.8839, 0.003884, 0.8828, 0.003884, 0.8833, 0.003643, 0.8833, 0.003643, 0.8828, 0.003643, 0.8828, 0.003643, 0.882, 0.003884, 0.882, 0.003884, 0.8828, 0.003884, 0.8843, 0.003884, 0.885, 0.003643, 0.885, 0.003643, 0.8843, 0.003643, 0.882, 0.003643, 0.8815, 0.003884, 0.8815, 0.003884, 0.882, 0.003884, 0.8839, 0.003884, 0.8843, 0.003643, 0.8843, 0.003643, 0.8839, 0.004125, 0.8826, 0.004125, 0.8834, 0.003884, 0.8834, 0.003884, 0.8826, 0.003884, 0.884, 0.003884, 0.8834, 0.004125, 0.8834, 0.004125, 0.884, 0.003643, 0.8815, 0.003643, 0.882, 0.003402, 0.882, 0.003402, 0.8815, 0.003643, 0.882, 0.003643, 0.8828, 0.003402, 0.8828, 0.003402, 0.882, 0.003884, 0.8844, 0.003884, 0.884, 0.004125, 0.884, 0.004125, 0.8844, 0.003884, 0.8821, 0.003884, 0.8815, 0.004125, 0.8815, 0.004125, 0.8821, 0.003643, 0.8828, 0.003643, 0.8833, 0.003402, 0.8833, 0.003402, 0.8828, 0.001865, 0.8839, 0.001815, 0.8838, 0.001707, 0.8823, 0.001757, 0.8823, 0.002074, 0.8849, 0.002054, 0.8849, 0.002653, 0.8816, 0.002632, 0.8817, 0.003103, 0.8847, 0.003152, 0.8847, 0.00326, 0.8826, 0.003211, 0.8826, 0.002893, 0.8836, 0.002914, 0.8836, 0.002315, 0.8832, 0.002335, 0.8832, 0.002335, 0.8835, 0.002315, 0.8835, 0.001815, 0.8829, 0.001865, 0.8828, 0.001757, 0.8844, 0.001707, 0.8844, 0.002054, 0.8818, 0.002074, 0.8818, 0.002632, 0.885, 0.002653, 0.885, 0.003152, 0.882, 0.003103, 0.882, 0.003211, 0.8841, 0.00326, 0.8841, 0.002914, 0.8831, 0.002893, 0.883, 0.002074, 0.8836, 0.001865, 0.8839, 0.001757, 0.8823, 0.001757, 0.8826, 0.001865, 0.8847, 0.002074, 0.8849, 0.002632, 0.8817, 0.002335, 0.8817, 0.002893, 0.8849, 0.003103, 0.8847, 0.003211, 0.8826, 0.003211, 0.8823, 0.003103, 0.8839, 0.002893, 0.8836, 0.002335, 0.8832, 0.002632, 0.8832, 0.002632, 0.8835, 0.002335, 0.8835, 0.001865, 0.8828, 0.002074, 0.883, 0.001757, 0.8841, 0.001757, 0.8844, 0.002074, 0.8818, 0.001865, 0.882, 0.002335, 0.885, 0.002632, 0.885, 0.003103, 0.882, 0.002893, 0.8818, 0.003211, 0.8844, 0.003211, 0.8841, 0.002893, 0.883, 0.003103, 0.8828, 0.003402, 0.8841, 0.003402, 0.8833, 0.003517, 0.8833, 0.003517, 0.8841, 0.003747, 0.8815, 0.003747, 0.8819, 0.003632, 0.8819, 0.003632, 0.8815, 0.003632, 0.8815, 0.003632, 0.882, 0.003517, 0.882, 0.003517, 0.8815, 0.003632, 0.8836, 0.003632, 0.8831, 0.003747, 0.8831, 0.003747, 0.8836, 0.003632, 0.882, 0.003632, 0.8828, 0.003517, 0.8828, 0.003517, 0.882, 0.003517, 0.8831, 0.003517, 0.8828, 0.003632, 0.8828, 0.003632, 0.8831, 0.003517, 0.8836, 0.003517, 0.8831, 0.003632, 0.8831, 0.003632, 0.8836, 0.003517, 0.8815, 0.003517, 0.882, 0.003402, 0.882, 0.003402, 0.8815, 0.003517, 0.882, 0.003517, 0.8828, 0.003402, 0.8828, 0.003402, 0.882, 0.003517, 0.884, 0.003517, 0.8836, 0.003632, 0.8836, 0.003632, 0.884, 0.003517, 0.8828, 0.003517, 0.8833, 0.003402, 0.8833, 0.003402, 0.8828, 0.003632, 0.8843, 0.003632, 0.8848, 0.003517, 0.8848, 0.003517, 0.8843, 0.003632, 0.8831, 0.003632, 0.8823, 0.003747, 0.8823, 0.003747, 0.8831, 0.003632, 0.884, 0.003632, 0.8843, 0.003517, 0.8843, 0.003517, 0.884, 0.003402, 0.8846, 0.003402, 0.8841, 0.003517, 0.8841, 0.003517, 0.8846, 0.003747, 0.8819, 0.003747, 0.8823, 0.003632, 0.8823, 0.003632, 0.8819, 0.009041, 0.891, 0.009009, 0.8903, 0.009214, 0.8903, 0.009182, 0.891, 0.009614, 0.8909, 0.009547, 0.8903, 0.009692, 0.8903, 0.009713, 0.8909, 0.009713, 0.8909, 0.009692, 0.8903, 0.009897, 0.8903, 0.009854, 0.8909, 0.009964, 0.8892, 0.01004, 0.8898, 0.009897, 0.8898, 0.009865, 0.8892, 0.009865, 0.8892, 0.009897, 0.8898, 0.009692, 0.8898, 0.009724, 0.8892, 0.009724, 0.8892, 0.009692, 0.8898, 0.009547, 0.8898, 0.009625, 0.8892, 0.01072, 0.8898, 0.01077, 0.8904, 0.01056, 0.8904, 0.01058, 0.8898, 0.01058, 0.8898, 0.01056, 0.8904, 0.01041, 0.8904, 0.01048, 0.8898, 0.01003, 0.8898, 0.01024, 0.8898, 0.01026, 0.8904, 0.01003, 0.8904, 0.01024, 0.8898, 0.01038, 0.8898, 0.01041, 0.8904, 0.01026, 0.8904, 0.01004, 0.8892, 0.01024, 0.8892, 0.01026, 0.8898, 0.01004, 0.8898, 0.01024, 0.8892, 0.01039, 0.8892, 0.01042, 0.8898, 0.01026, 0.8898, 0.01063, 0.8898, 0.01043, 0.8898, 0.01042, 0.8892, 0.01064, 0.8892, 0.009522, 0.8898, 0.009379, 0.8898, 0.009389, 0.8892, 0.009547, 0.8892, 0.009379, 0.8898, 0.009177, 0.8898, 0.009166, 0.8892, 0.009389, 0.8892, 0.009177, 0.8898, 0.009034, 0.8898, 0.009009, 0.8892, 0.009166, 0.8892, 0.00972, 0.8899, 0.009621, 0.89, 0.009547, 0.8899, 0.00969, 0.8898, 0.009621, 0.89, 0.009621, 0.8901, 0.009547, 0.8901, 0.009547, 0.8899, 0.00938, 0.8903, 0.009525, 0.8902, 0.009547, 0.8902, 0.009389, 0.8903, 0.009175, 0.8903, 0.00938, 0.8903, 0.009389, 0.8903, 0.009166, 0.8903, 0.009621, 0.8901, 0.00972, 0.8902, 0.00969, 0.8903, 0.009547, 0.8901, 0.00903, 0.8902, 0.009175, 0.8903, 0.009166, 0.8903, 0.009009, 0.8902, 0.00972, 0.8902, 0.009861, 0.8902, 0.009892, 0.8903, 0.00969, 0.8903, 0.00903, 0.89, 0.00903, 0.8902, 0.009009, 0.8902, 0.009009, 0.89, 0.009861, 0.8902, 0.00996, 0.8901, 0.01003, 0.8901, 0.009892, 0.8903, 0.009175, 0.8898, 0.00903, 0.89, 0.009009, 0.89, 0.009166, 0.8898, 0.00996, 0.8901, 0.00996, 0.89, 0.01003, 0.8899, 0.01003, 0.8901, 0.00938, 0.8898, 0.009175, 0.8898, 0.009166, 0.8898, 0.009389, 0.8898, 0.00996, 0.89, 0.009861, 0.8899, 0.009892, 0.8898, 0.01003, 0.8899, 0.009525, 0.89, 0.00938, 0.8898, 0.009389, 0.8898, 0.009547, 0.89, 0.009861, 0.8899, 0.00972, 0.8899, 0.00969, 0.8898, 0.009892, 0.8898, 0.009525, 0.8902, 0.009525, 0.89, 0.009547, 0.89, 0.009547, 0.8902, 0.002463, 0.8823, 0.002237, 0.8823, 0.002181, 0.8822, 0.002519, 0.8822, 0.002696, 0.8847, 0.002696, 0.8846, 0.002784, 0.8846, 0.002784, 0.8847, 0.002237, 0.8829, 0.002463, 0.8829, 0.002519, 0.883, 0.002181, 0.883, 0.002624, 0.8827, 0.002624, 0.8825, 0.002759, 0.8824, 0.002759, 0.8828, 0.002624, 0.8825, 0.002463, 0.8823, 0.002519, 0.8822, 0.002759, 0.8824, 0.002237, 0.8823, 0.002077, 0.8825, 0.001942, 0.8824, 0.002181, 0.8822, 0.002077, 0.8827, 0.002237, 0.8829, 0.002181, 0.883, 0.001942, 0.8828, 0.002463, 0.8829, 0.002624, 0.8827, 0.002759, 0.8828, 0.002519, 0.883, 0.003016, 0.8822, 0.002998, 0.8822, 0.003336, 0.8822, 0.003318, 0.8822, 0.003318, 0.883, 0.003336, 0.883, 0.002998, 0.883, 0.003016, 0.883, 0.002803, 0.8827, 0.002759, 0.8828, 0.002759, 0.8824, 0.002803, 0.8824, 0.002803, 0.8824, 0.002759, 0.8824, 0.002998, 0.8822, 0.003016, 0.8822, 0.003318, 0.8822, 0.003336, 0.8822, 0.003576, 0.8824, 0.003531, 0.8824, 0.003531, 0.8827, 0.003576, 0.8828, 0.003336, 0.883, 0.003318, 0.883, 0.003016, 0.883, 0.002998, 0.883, 0.002759, 0.8828, 0.002803, 0.8827, 0.002579, 0.8846, 0.002579, 0.8844, 0.002667, 0.8844, 0.002667, 0.8846, 0.002759, 0.8828, 0.002998, 0.883, 0.002998, 0.883, 0.002759, 0.8828, 0.002667, 0.884, 0.002667, 0.8842, 0.002579, 0.8842, 0.002579, 0.884, 0.002002, 0.8832, 0.002002, 0.8832, 0.002002, 0.8832, 0.002002, 0.8832, 0.002579, 0.8844, 0.002579, 0.8842, 0.002667, 0.8842, 0.002667, 0.8844, 0.002576, 0.883, 0.002576, 0.8832, 0.001942, 0.8832, 0.001942, 0.883, 0.002077, 0.8825, 0.002077, 0.8825, 0.002077, 0.8826, 0.002077, 0.8827, 0.001942, 0.8828, 0.001942, 0.8824, 0.003575, 0.8837, 0.003575, 0.8839, 0.003487, 0.8839, 0.003487, 0.8837, 0.004153, 0.8831, 0.004392, 0.8831, 0.004392, 0.8838, 0.004153, 0.8838, 0.003575, 0.8839, 0.003575, 0.8841, 0.003487, 0.8841, 0.003487, 0.8839, 0.004552, 0.8828, 0.004213, 0.8828, 0.004213, 0.8822, 0.004552, 0.8822, 0.003575, 0.8841, 0.003575, 0.8843, 0.003487, 0.8843, 0.003487, 0.8841, 0.004366, 0.8844, 0.004153, 0.8844, 0.004153, 0.8843, 0.004366, 0.8843, 0.002495, 0.8838, 0.002495, 0.884, 0.004, 0.8839, 0.004116, 0.8839, 0.003575, 0.8838, 0.003914, 0.8838, 0.003914, 0.8845, 0.003575, 0.8845, 0.00969, 0.8898, 0.009892, 0.8898, 0.01003, 0.8899, 0.01003, 0.8901, 0.009892, 0.8903, 0.00969, 0.8903, 0.009547, 0.8901, 0.009547, 0.8899, 0.002519, 0.8822, 0.002181, 0.8822, 0.001942, 0.8824, 0.001942, 0.8828, 0.002181, 0.883, 0.002519, 0.883, 0.002759, 0.8828, 0.002759, 0.8824, 0.002579, 0.8838, 0.002579, 0.884, 0.002539, 0.884, 0.002539, 0.8838, 0.003575, 0.8837, 0.003914, 0.8837, 0.003914, 0.8838, 0.003575, 0.8838, 0.004153, 0.8844, 0.004455, 0.8844, 0.004455, 0.8844, 0.004153, 0.8844, 0.003576, 0.8824, 0.003576, 0.8822, 0.003615, 0.8822, 0.003615, 0.8824, 0.003424, 0.8839, 0.003424, 0.884, 0.003333, 0.884, 0.003333, 0.884, 0.002667, 0.8838, 0.002667, 0.884, 0.002579, 0.884, 0.002579, 0.8838, 0.002696, 0.8842, 0.002696, 0.8839, 0.002786, 0.884, 0.002786, 0.8842, 0.002696, 0.8839, 0.002909, 0.8837, 0.002946, 0.8838, 0.002786, 0.884, 0.002909, 0.8837, 0.003211, 0.8837, 0.003172, 0.8838, 0.002946, 0.8838, 0.003211, 0.8837, 0.003424, 0.8839, 0.003333, 0.884, 0.003172, 0.8838, 0.004392, 0.8831, 0.002576, 0.883, 0.001942, 0.883, 0.003576, 0.8824, 0.003424, 0.8842, 0.003211, 0.8845, 0.003172, 0.8844, 0.003333, 0.8842, 0.003211, 0.8845, 0.002909, 0.8845, 0.002946, 0.8844, 0.003172, 0.8844, 0.002909, 0.8845, 0.002696, 0.8842, 0.002786, 0.8842, 0.002946, 0.8844, 0.003914, 0.8837, 0.004153, 0.8837, 0.004153, 0.8838, 0.003914, 0.8838, 0.004552, 0.8829, 0.004213, 0.8829, 0.004213, 0.8828, 0.004552, 0.8828, 0.004153, 0.883, 0.004392, 0.883, 0.004392, 0.8831, 0.004153, 0.8831, 0.002696, 0.883, 0.002696, 0.8832, 0.002576, 0.8832, 0.002576, 0.883, 0.002696, 0.8832, 0.002696, 0.8836, 0.002576, 0.8836, 0.002576, 0.8832, 0.002696, 0.8836, 0.002696, 0.8838, 0.002576, 0.8838, 0.002576, 0.8836, 0.004392, 0.883, 0.004731, 0.883, 0.004731, 0.8831, 0.004624, 0.8831, 0.004499, 0.8831, 0.004392, 0.8831, 0.004668, 0.8844, 0.004366, 0.8844, 0.004366, 0.8843, 0.004668, 0.8843, 0.002579, 0.884, 0.002579, 0.8843, 0.002539, 0.8843, 0.002539, 0.884, 0.004366, 0.8838, 0.004668, 0.8838, 0.004668, 0.8843, 0.004366, 0.8843, 0.00198, 0.8845, 0.00198, 0.8843, 0.002539, 0.8843, 0.002539, 0.8845, 0.004175, 0.8822, 0.004175, 0.8824, 0.003615, 0.8824, 0.003615, 0.8822, 0.004455, 0.885, 0.004153, 0.885, 0.004153, 0.8844, 0.004455, 0.8844, 0.002024, 0.8838, 0.002495, 0.8838, 0.004116, 0.8839, 0.004116, 0.8844, 0.00198, 0.8843, 0.00198, 0.884, 0.002539, 0.884, 0.002539, 0.8843, 0.004175, 0.8827, 0.004175, 0.8829, 0.003615, 0.8829, 0.003615, 0.8827, 0.002579, 0.8843, 0.002579, 0.8845, 0.002539, 0.8845, 0.002539, 0.8843, 0.003615, 0.8824, 0.004175, 0.8824, 0.004175, 0.8827, 0.003615, 0.8827, 0.003531, 0.8827, 0.003531, 0.8824, 0.003576, 0.8824, 0.003576, 0.8828, 0.003424, 0.8842, 0.003424, 0.8842, 0.003333, 0.8842, 0.003333, 0.8842, 0.003424, 0.8842, 0.003333, 0.8842, 0.003333, 0.884, 0.003424, 0.884, 0.002696, 0.8845, 0.002784, 0.8845, 0.002784, 0.8846, 0.002696, 0.8846, 0.002696, 0.8845, 0.002696, 0.8845, 0.002784, 0.8845, 0.002784, 0.8845, 0.01164, 0.8901, 0.01164, 0.8915, 0.01129, 0.8915, 0.01129, 0.8901, 0.01129, 0.8901, 0.01129, 0.8915, 0.01094, 0.8915, 0.01094, 0.8901, 0.01094, 0.8901, 0.01094, 0.8915, 0.01059, 0.8915, 0.01059, 0.8901, 0.01059, 0.8901, 0.01059, 0.8915, 0.01024, 0.8915, 0.01024, 0.8901, 0.01094, 0.8899, 0.01124, 0.8897, 0.01124, 0.8897, 0.01094, 0.8899, 0.01024, 0.8901, 0.01024, 0.8915, 0.009888, 0.8915, 0.009888, 0.8901, 0.009888, 0.8901, 0.009888, 0.8915, 0.009538, 0.8915, 0.009538, 0.8901, 0.008838, 0.8915, 0.009188, 0.8915, 0.009188, 0.8915, 0.008838, 0.8915, 0.009538, 0.8901, 0.009538, 0.8915, 0.009188, 0.8915, 0.009188, 0.8901, 0.009188, 0.8901, 0.009188, 0.8915, 0.008838, 0.8915, 0.008838, 0.8901, 0.01124, 0.8897, 0.01094, 0.8899, 0.01094, 0.8901, 0.01141, 0.8899, 0.01137, 0.8894, 0.01124, 0.8897, 0.01141, 0.8899, 0.01161, 0.8894, 0.01124, 0.8891, 0.01137, 0.8894, 0.01161, 0.8894, 0.01141, 0.889, 0.01094, 0.889, 0.01124, 0.8891, 0.01141, 0.889, 0.01094, 0.8888, 0.01063, 0.8891, 0.01094, 0.889, 0.01094, 0.8888, 0.01046, 0.889, 0.01051, 0.8894, 0.01063, 0.8891, 0.01046, 0.889, 0.01027, 0.8894, 0.01063, 0.8897, 0.01051, 0.8894, 0.01027, 0.8894, 0.01046, 0.8899, 0.01094, 0.8899, 0.01063, 0.8897, 0.01046, 0.8899, 0.01094, 0.8901, 0.01094, 0.8899, 0.01124, 0.8897, 0.01137, 0.8894, 0.01124, 0.8891, 0.01094, 0.889, 0.01063, 0.8891, 0.01051, 0.8894, 0.01063, 0.8897, 0.01094, 0.889, 0.01063, 0.8891, 0.01063, 0.8891, 0.01094, 0.889, 0.01063, 0.8891, 0.01051, 0.8894, 0.01051, 0.8894, 0.01063, 0.8891, 0.01051, 0.8894, 0.01063, 0.8897, 0.01063, 0.8897, 0.01051, 0.8894, 0.01124, 0.8897, 0.01137, 0.8894, 0.01137, 0.8894, 0.01124, 0.8897, 0.01137, 0.8894, 0.01124, 0.8891, 0.01124, 0.8891, 0.01137, 0.8894, 0.01063, 0.8897, 0.01094, 0.8899, 0.01094, 0.8899, 0.01063, 0.8897, 0.01124, 0.8891, 0.01094, 0.889, 0.01094, 0.889, 0.01124, 0.8891, 0.01801, 0.8896, 0.01801, 0.8896, 0.01832, 0.8894, 0.01832, 0.8894, 0.01801, 0.8887, 0.01801, 0.8887, 0.01771, 0.8888, 0.01771, 0.8888, 0.01771, 0.8888, 0.01771, 0.8888, 0.01758, 0.8891, 0.01758, 0.8891, 0.01758, 0.8891, 0.01758, 0.8891, 0.01771, 0.8894, 0.01771, 0.8894, 0.01832, 0.8894, 0.01832, 0.8894, 0.01844, 0.8891, 0.01844, 0.8891, 0.01844, 0.8891, 0.01844, 0.8891, 0.01832, 0.8888, 0.01832, 0.8888, 0.01771, 0.8894, 0.01771, 0.8894, 0.01801, 0.8896, 0.01801, 0.8896, 0.01832, 0.8888, 0.01832, 0.8888, 0.01801, 0.8887, 0.01801, 0.8887, 0.01801, 0.8896, 0.01832, 0.8894, 0.01832, 0.8894, 0.01801, 0.8896, 0.01801, 0.8887, 0.01771, 0.8888, 0.01771, 0.8888, 0.01801, 0.8887, 0.01771, 0.8888, 0.01758, 0.8891, 0.01758, 0.8891, 0.01771, 0.8888, 0.01758, 0.8891, 0.01771, 0.8894, 0.01771, 0.8894, 0.01758, 0.8891, 0.01832, 0.8888, 0.01844, 0.8891, 0.01844, 0.8891, 0.01832, 0.8888, 0.01832, 0.8894, 0.01832, 0.8894, 0.01832, 0.8894, 0.01832, 0.8894, 0.01771, 0.8894, 0.01801, 0.8896, 0.01801, 0.8896, 0.01771, 0.8894, 0.01832, 0.8888, 0.01801, 0.8887, 0.01801, 0.8887, 0.01832, 0.8888, 0.01832, 0.8888, 0.01844, 0.8891, 0.01844, 0.8891, 0.01832, 0.8888, 0.01024, 0.8915, 0.01059, 0.8915, 0.01059, 0.8915, 0.01024, 0.8915, 0.01832, 0.8894, 0.01844, 0.8891, 0.01844, 0.8891, 0.01832, 0.8894, 0.01801, 0.8887, 0.01832, 0.8888, 0.01832, 0.8888, 0.01801, 0.8887, 0.009188, 0.8915, 0.009538, 0.8915, 0.009538, 0.8915, 0.009188, 0.8915, 0.01059, 0.8915, 0.01094, 0.8915, 0.01094, 0.8915, 0.01059, 0.8915, 0.01844, 0.8891, 0.01832, 0.8888, 0.01832, 0.8888, 0.01844, 0.8891, 0.01129, 0.8915, 0.01164, 0.8915, 0.01164, 0.8915, 0.01129, 0.8915, 0.009538, 0.8915, 0.009888, 0.8915, 0.009888, 0.8915, 0.009538, 0.8915, 0.01771, 0.8888, 0.01801, 0.8887, 0.01801, 0.8887, 0.01771, 0.8888, 0.01094, 0.8915, 0.01129, 0.8915, 0.01129, 0.8915, 0.01094, 0.8915, 0.009888, 0.8915, 0.01024, 0.8915, 0.01024, 0.8915, 0.009888, 0.8915, 0.01832, 0.8888, 0.01801, 0.8887, 0.01801, 0.8887, 0.01832, 0.8888, 0.01758, 0.8891, 0.01771, 0.8888, 0.01771, 0.8888, 0.01758, 0.8891, 0.01001, 0.8899, 0.009538, 0.8901, 0.009063, 0.8899, 0.008866, 0.8894, 0.009063, 0.889, 0.009538, 0.8888, 0.01001, 0.889, 0.01021, 0.8894, 0.01832, 0.8894, 0.01844, 0.8891, 0.01844, 0.8891, 0.01832, 0.8894, 0.01771, 0.8894, 0.01758, 0.8891, 0.01758, 0.8891, 0.01771, 0.8894, 0.01844, 0.8891, 0.01832, 0.8894, 0.01832, 0.8894, 0.01844, 0.8891, 0.01801, 0.8887, 0.01771, 0.8888, 0.01771, 0.8888, 0.01801, 0.8887, 0.01844, 0.8891, 0.01832, 0.8888, 0.01832, 0.8888, 0.01844, 0.8891, 0.01771, 0.8888, 0.01758, 0.8891, 0.01758, 0.8891, 0.01771, 0.8888, 0.01801, 0.8896, 0.01771, 0.8894, 0.01771, 0.8894, 0.01801, 0.8896, 0.01832, 0.8888, 0.01832, 0.8888, 0.01832, 0.8888, 0.01832, 0.8888, 0.01758, 0.8891, 0.01771, 0.8894, 0.01771, 0.8894, 0.01758, 0.8891, 0.01832, 0.8894, 0.01801, 0.8896, 0.01801, 0.8896, 0.01832, 0.8894, 0.01771, 0.8894, 0.01801, 0.8896, 0.01801, 0.8896, 0.01771, 0.8894, 0.01844, 0.8891, 0.01832, 0.8888, 0.01832, 0.8888, 0.01844, 0.8891, 0.01801, 0.8896, 0.01832, 0.8894, 0.01832, 0.8894, 0.01801, 0.8896, 0.01844, 0.8891, 0.01832, 0.8894, 0.01832, 0.8894, 0.01844, 0.8891, 0.01832, 0.8894, 0.01844, 0.8891, 0.01844, 0.8891, 0.01832, 0.8894, 0.01164, 0.8901, 0.01164, 0.8915, 0.01129, 0.8915, 0.01129, 0.8901, 0.01129, 0.8901, 0.01129, 0.8915, 0.01094, 0.8915, 0.01094, 0.8901, 0.01094, 0.8901, 0.01094, 0.8915, 0.01059, 0.8915, 0.01059, 0.8901, 0.01059, 0.8901, 0.01059, 0.8915, 0.01024, 0.8915, 0.01024, 0.8901, 0.01094, 0.8899, 0.01124, 0.8897, 0.01124, 0.8897, 0.01094, 0.8899, 0.01024, 0.8901, 0.01024, 0.8915, 0.009888, 0.8915, 0.009888, 0.8901, 0.009888, 0.8901, 0.009888, 0.8915, 0.009538, 0.8915, 0.009538, 0.8901, 0.008838, 0.8915, 0.009188, 0.8915, 0.009188, 0.8915, 0.008838, 0.8915, 0.009538, 0.8901, 0.009538, 0.8915, 0.009188, 0.8915, 0.009188, 0.8901, 0.009188, 0.8901, 0.009188, 0.8915, 0.008838, 0.8915, 0.008838, 0.8901, 0.01124, 0.8897, 0.01094, 0.8899, 0.01094, 0.8901, 0.01141, 0.8899, 0.01137, 0.8894, 0.01124, 0.8897, 0.01141, 0.8899, 0.01161, 0.8894, 0.01124, 0.8891, 0.01137, 0.8894, 0.01161, 0.8894, 0.01141, 0.889, 0.01094, 0.889, 0.01124, 0.8891, 0.01141, 0.889, 0.01094, 0.8888, 0.01063, 0.8891, 0.01094, 0.889, 0.01094, 0.8888, 0.01046, 0.889, 0.01051, 0.8894, 0.01063, 0.8891, 0.01046, 0.889, 0.01027, 0.8894, 0.01063, 0.8897, 0.01051, 0.8894, 0.01027, 0.8894, 0.01046, 0.8899, 0.01094, 0.8899, 0.01063, 0.8897, 0.01046, 0.8899, 0.01094, 0.8901, 0.01094, 0.8899, 0.01124, 0.8897, 0.01137, 0.8894, 0.01124, 0.8891, 0.01094, 0.889, 0.01063, 0.8891, 0.01051, 0.8894, 0.01063, 0.8897, 0.01094, 0.889, 0.01063, 0.8891, 0.01063, 0.8891, 0.01094, 0.889, 0.01063, 0.8891, 0.01051, 0.8894, 0.01051, 0.8894, 0.01063, 0.8891, 0.01051, 0.8894, 0.01063, 0.8897, 0.01063, 0.8897, 0.01051, 0.8894, 0.01124, 0.8897, 0.01137, 0.8894, 0.01137, 0.8894, 0.01124, 0.8897, 0.01137, 0.8894, 0.01124, 0.8891, 0.01124, 0.8891, 0.01137, 0.8894, 0.01063, 0.8897, 0.01094, 0.8899, 0.01094, 0.8899, 0.01063, 0.8897, 0.01124, 0.8891, 0.01094, 0.889, 0.01094, 0.889, 0.01124, 0.8891, 0.01801, 0.8896, 0.01801, 0.8896, 0.01832, 0.8894, 0.01832, 0.8894, 0.01801, 0.8887, 0.01801, 0.8887, 0.01771, 0.8888, 0.01771, 0.8888, 0.01771, 0.8888, 0.01771, 0.8888, 0.01758, 0.8891, 0.01758, 0.8891, 0.01758, 0.8891, 0.01758, 0.8891, 0.01771, 0.8894, 0.01771, 0.8894, 0.01832, 0.8894, 0.01832, 0.8894, 0.01844, 0.8891, 0.01844, 0.8891, 0.01844, 0.8891, 0.01844, 0.8891, 0.01832, 0.8888, 0.01832, 0.8888, 0.01771, 0.8894, 0.01771, 0.8894, 0.01801, 0.8896, 0.01801, 0.8896, 0.01832, 0.8888, 0.01832, 0.8888, 0.01801, 0.8887, 0.01801, 0.8887, 0.01801, 0.8896, 0.01832, 0.8894, 0.01832, 0.8894, 0.01801, 0.8896, 0.01801, 0.8887, 0.01771, 0.8888, 0.01771, 0.8888, 0.01801, 0.8887, 0.01771, 0.8888, 0.01758, 0.8891, 0.01758, 0.8891, 0.01771, 0.8888, 0.01758, 0.8891, 0.01771, 0.8894, 0.01771, 0.8894, 0.01758, 0.8891, 0.01832, 0.8888, 0.01844, 0.8891, 0.01844, 0.8891, 0.01832, 0.8888, 0.01832, 0.8894, 0.01832, 0.8894, 0.01832, 0.8894, 0.01832, 0.8894, 0.01771, 0.8894, 0.01801, 0.8896, 0.01801, 0.8896, 0.01771, 0.8894, 0.01832, 0.8888, 0.01801, 0.8887, 0.01801, 0.8887, 0.01832, 0.8888, 0.01832, 0.8888, 0.01844, 0.8891, 0.01844, 0.8891, 0.01832, 0.8888, 0.01024, 0.8915, 0.01059, 0.8915, 0.01059, 0.8915, 0.01024, 0.8915, 0.01832, 0.8894, 0.01844, 0.8891, 0.01844, 0.8891, 0.01832, 0.8894, 0.01801, 0.8887, 0.01832, 0.8888, 0.01832, 0.8888, 0.01801, 0.8887, 0.009188, 0.8915, 0.009538, 0.8915, 0.009538, 0.8915, 0.009188, 0.8915, 0.01059, 0.8915, 0.01094, 0.8915, 0.01094, 0.8915, 0.01059, 0.8915, 0.01844, 0.8891, 0.01832, 0.8888, 0.01832, 0.8888, 0.01844, 0.8891, 0.01129, 0.8915, 0.01164, 0.8915, 0.01164, 0.8915, 0.01129, 0.8915, 0.009538, 0.8915, 0.009888, 0.8915, 0.009888, 0.8915, 0.009538, 0.8915, 0.01771, 0.8888, 0.01801, 0.8887, 0.01801, 0.8887, 0.01771, 0.8888, 0.01094, 0.8915, 0.01129, 0.8915, 0.01129, 0.8915, 0.01094, 0.8915, 0.009888, 0.8915, 0.01024, 0.8915, 0.01024, 0.8915, 0.009888, 0.8915, 0.01832, 0.8888, 0.01801, 0.8887, 0.01801, 0.8887, 0.01832, 0.8888, 0.01758, 0.8891, 0.01771, 0.8888, 0.01771, 0.8888, 0.01758, 0.8891, 0.01001, 0.8899, 0.009538, 0.8901, 0.009063, 0.8899, 0.008866, 0.8894, 0.009063, 0.889, 0.009538, 0.8888, 0.01001, 0.889, 0.01021, 0.8894, 0.01832, 0.8894, 0.01844, 0.8891, 0.01844, 0.8891, 0.01832, 0.8894, 0.01771, 0.8894, 0.01758, 0.8891, 0.01758, 0.8891, 0.01771, 0.8894, 0.01844, 0.8891, 0.01832, 0.8894, 0.01832, 0.8894, 0.01844, 0.8891, 0.01801, 0.8887, 0.01771, 0.8888, 0.01771, 0.8888, 0.01801, 0.8887, 0.01844, 0.8891, 0.01832, 0.8888, 0.01832, 0.8888, 0.01844, 0.8891, 0.01771, 0.8888, 0.01758, 0.8891, 0.01758, 0.8891, 0.01771, 0.8888, 0.01801, 0.8896, 0.01771, 0.8894, 0.01771, 0.8894, 0.01801, 0.8896, 0.01832, 0.8888, 0.01832, 0.8888, 0.01832, 0.8888, 0.01832, 0.8888, 0.01758, 0.8891, 0.01771, 0.8894, 0.01771, 0.8894, 0.01758, 0.8891, 0.01832, 0.8894, 0.01801, 0.8896, 0.01801, 0.8896, 0.01832, 0.8894, 0.01771, 0.8894, 0.01801, 0.8896, 0.01801, 0.8896, 0.01771, 0.8894, 0.01844, 0.8891, 0.01832, 0.8888, 0.01832, 0.8888, 0.01844, 0.8891, 0.01801, 0.8896, 0.01832, 0.8894, 0.01832, 0.8894, 0.01801, 0.8896, 0.01844, 0.8891, 0.01832, 0.8894, 0.01832, 0.8894, 0.01844, 0.8891, 0.01832, 0.8894, 0.01844, 0.8891, 0.01844, 0.8891, 0.01832, 0.8894, 0.01164, 0.8901, 0.01164, 0.8915, 0.01129, 0.8915, 0.01129, 0.8901, 0.01129, 0.8901, 0.01129, 0.8915, 0.01094, 0.8915, 0.01094, 0.8901, 0.01094, 0.8901, 0.01094, 0.8915, 0.01059, 0.8915, 0.01059, 0.8901, 0.01059, 0.8901, 0.01059, 0.8915, 0.01024, 0.8915, 0.01024, 0.8901, 0.01094, 0.8899, 0.01124, 0.8897, 0.01124, 0.8897, 0.01094, 0.8899, 0.01024, 0.8901, 0.01024, 0.8915, 0.009888, 0.8915, 0.009888, 0.8901, 0.009888, 0.8901, 0.009888, 0.8915, 0.009538, 0.8915, 0.009538, 0.8901, 0.008838, 0.8915, 0.009188, 0.8915, 0.009188, 0.8915, 0.008838, 0.8915, 0.009538, 0.8901, 0.009538, 0.8915, 0.009188, 0.8915, 0.009188, 0.8901, 0.009188, 0.8901, 0.009188, 0.8915, 0.008838, 0.8915, 0.008838, 0.8901, 0.01124, 0.8897, 0.01094, 0.8899, 0.01094, 0.8901, 0.01141, 0.8899, 0.01137, 0.8894, 0.01124, 0.8897, 0.01141, 0.8899, 0.01161, 0.8894, 0.01124, 0.8891, 0.01137, 0.8894, 0.01161, 0.8894, 0.01141, 0.889, 0.01094, 0.889, 0.01124, 0.8891, 0.01141, 0.889, 0.01094, 0.8888, 0.01063, 0.8891, 0.01094, 0.889, 0.01094, 0.8888, 0.01046, 0.889, 0.01051, 0.8894, 0.01063, 0.8891, 0.01046, 0.889, 0.01027, 0.8894, 0.01063, 0.8897, 0.01051, 0.8894, 0.01027, 0.8894, 0.01046, 0.8899, 0.01094, 0.8899, 0.01063, 0.8897, 0.01046, 0.8899, 0.01094, 0.8901, 0.01094, 0.8899, 0.01124, 0.8897, 0.01137, 0.8894, 0.01124, 0.8891, 0.01094, 0.889, 0.01063, 0.8891, 0.01051, 0.8894, 0.01063, 0.8897, 0.01094, 0.889, 0.01063, 0.8891, 0.01063, 0.8891, 0.01094, 0.889, 0.01063, 0.8891, 0.01051, 0.8894, 0.01051, 0.8894, 0.01063, 0.8891, 0.01051, 0.8894, 0.01063, 0.8897, 0.01063, 0.8897, 0.01051, 0.8894, 0.01124, 0.8897, 0.01137, 0.8894, 0.01137, 0.8894, 0.01124, 0.8897, 0.01137, 0.8894, 0.01124, 0.8891, 0.01124, 0.8891, 0.01137, 0.8894, 0.01063, 0.8897, 0.01094, 0.8899, 0.01094, 0.8899, 0.01063, 0.8897, 0.01124, 0.8891, 0.01094, 0.889, 0.01094, 0.889, 0.01124, 0.8891, 0.01801, 0.8896, 0.01801, 0.8896, 0.01832, 0.8894, 0.01832, 0.8894, 0.01801, 0.8887, 0.01801, 0.8887, 0.01771, 0.8888, 0.01771, 0.8888, 0.01771, 0.8888, 0.01771, 0.8888, 0.01758, 0.8891, 0.01758, 0.8891, 0.01758, 0.8891, 0.01758, 0.8891, 0.01771, 0.8894, 0.01771, 0.8894, 0.01832, 0.8894, 0.01832, 0.8894, 0.01844, 0.8891, 0.01844, 0.8891, 0.01844, 0.8891, 0.01844, 0.8891, 0.01832, 0.8888, 0.01832, 0.8888, 0.01771, 0.8894, 0.01771, 0.8894, 0.01801, 0.8896, 0.01801, 0.8896, 0.01832, 0.8888, 0.01832, 0.8888, 0.01801, 0.8887, 0.01801, 0.8887, 0.01801, 0.8896, 0.01832, 0.8894, 0.01832, 0.8894, 0.01801, 0.8896, 0.01801, 0.8887, 0.01771, 0.8888, 0.01771, 0.8888, 0.01801, 0.8887, 0.01771, 0.8888, 0.01758, 0.8891, 0.01758, 0.8891, 0.01771, 0.8888, 0.01758, 0.8891, 0.01771, 0.8894, 0.01771, 0.8894, 0.01758, 0.8891, 0.01832, 0.8888, 0.01844, 0.8891, 0.01844, 0.8891, 0.01832, 0.8888, 0.01832, 0.8894, 0.01832, 0.8894, 0.01832, 0.8894, 0.01832, 0.8894, 0.01771, 0.8894, 0.01801, 0.8896, 0.01801, 0.8896, 0.01771, 0.8894, 0.01832, 0.8888, 0.01801, 0.8887, 0.01801, 0.8887, 0.01832, 0.8888, 0.01832, 0.8888, 0.01844, 0.8891, 0.01844, 0.8891, 0.01832, 0.8888, 0.01024, 0.8915, 0.01059, 0.8915, 0.01059, 0.8915, 0.01024, 0.8915, 0.01832, 0.8894, 0.01844, 0.8891, 0.01844, 0.8891, 0.01832, 0.8894, 0.01801, 0.8887, 0.01832, 0.8888, 0.01832, 0.8888, 0.01801, 0.8887, 0.009188, 0.8915, 0.009538, 0.8915, 0.009538, 0.8915, 0.009188, 0.8915, 0.01059, 0.8915, 0.01094, 0.8915, 0.01094, 0.8915, 0.01059, 0.8915, 0.01844, 0.8891, 0.01832, 0.8888, 0.01832, 0.8888, 0.01844, 0.8891, 0.01129, 0.8915, 0.01164, 0.8915, 0.01164, 0.8915, 0.01129, 0.8915, 0.009538, 0.8915, 0.009888, 0.8915, 0.009888, 0.8915, 0.009538, 0.8915, 0.01771, 0.8888, 0.01801, 0.8887, 0.01801, 0.8887, 0.01771, 0.8888, 0.01094, 0.8915, 0.01129, 0.8915, 0.01129, 0.8915, 0.01094, 0.8915, 0.009888, 0.8915, 0.01024, 0.8915, 0.01024, 0.8915, 0.009888, 0.8915, 0.01832, 0.8888, 0.01801, 0.8887, 0.01801, 0.8887, 0.01832, 0.8888, 0.01758, 0.8891, 0.01771, 0.8888, 0.01771, 0.8888, 0.01758, 0.8891, 0.01001, 0.8899, 0.009538, 0.8901, 0.009063, 0.8899, 0.008866, 0.8894, 0.009063, 0.889, 0.009538, 0.8888, 0.01001, 0.889, 0.01021, 0.8894, 0.01832, 0.8894, 0.01844, 0.8891, 0.01844, 0.8891, 0.01832, 0.8894, 0.01771, 0.8894, 0.01758, 0.8891, 0.01758, 0.8891, 0.01771, 0.8894, 0.01844, 0.8891, 0.01832, 0.8894, 0.01832, 0.8894, 0.01844, 0.8891, 0.01801, 0.8887, 0.01771, 0.8888, 0.01771, 0.8888, 0.01801, 0.8887, 0.01844, 0.8891, 0.01832, 0.8888, 0.01832, 0.8888, 0.01844, 0.8891, 0.01771, 0.8888, 0.01758, 0.8891, 0.01758, 0.8891, 0.01771, 0.8888, 0.01801, 0.8896, 0.01771, 0.8894, 0.01771, 0.8894, 0.01801, 0.8896, 0.01832, 0.8888, 0.01832, 0.8888, 0.01832, 0.8888, 0.01832, 0.8888, 0.01758, 0.8891, 0.01771, 0.8894, 0.01771, 0.8894, 0.01758, 0.8891, 0.01832, 0.8894, 0.01801, 0.8896, 0.01801, 0.8896, 0.01832, 0.8894, 0.01771, 0.8894, 0.01801, 0.8896, 0.01801, 0.8896, 0.01771, 0.8894, 0.01844, 0.8891, 0.01832, 0.8888, 0.01832, 0.8888, 0.01844, 0.8891, 0.01801, 0.8896, 0.01832, 0.8894, 0.01832, 0.8894, 0.01801, 0.8896, 0.01844, 0.8891, 0.01832, 0.8894, 0.01832, 0.8894, 0.01844, 0.8891, 0.01832, 0.8894, 0.01844, 0.8891, 0.01844, 0.8891, 0.01832, 0.8894, 0.003531, 0.8827, 0.003318, 0.883, 0.003318, 0.883, 0.003531, 0.8827, 0.002696, 0.883, 0.002576, 0.883, 0.002576, 0.8832, 0.002696, 0.8832, 0.002998, 0.883, 0.003336, 0.883, 0.003336, 0.883, 0.002998, 0.883, 0.003575, 0.8838, 0.003575, 0.8845, 0.003575, 0.8845, 0.003575, 0.8838, 0.002576, 0.8832, 0.002576, 0.8836, 0.002576, 0.8836, 0.002576, 0.8832, 0.002576, 0.8836, 0.002576, 0.8838, 0.002576, 0.8838, 0.002576, 0.8836, 0.002576, 0.8832, 0.002576, 0.8836, 0.001942, 0.8836, 0.001942, 0.8832, 0.002576, 0.8836, 0.002576, 0.8838, 0.001942, 0.8838, 0.001942, 0.8836, 0.004153, 0.8831, 0.004153, 0.8838, 0.004392, 0.8838, 0.004392, 0.8831, 0.004183, 0.8832, 0.004362, 0.8832, 0.004362, 0.8832, 0.004183, 0.8832, 0.004153, 0.8831, 0.004392, 0.8831, 0.004392, 0.8831, 0.004153, 0.8831, 0.004392, 0.8831, 0.004392, 0.8838, 0.004392, 0.8838, 0.004392, 0.8831, 0.004153, 0.8838, 0.004153, 0.8831, 0.004153, 0.8831, 0.004153, 0.8838, 0.004392, 0.8838, 0.004153, 0.8838, 0.004153, 0.8838, 0.004392, 0.8838, 0.004183, 0.8837, 0.004362, 0.8837, 0.004392, 0.8838, 0.004153, 0.8838, 0.004362, 0.8837, 0.004362, 0.8832, 0.004392, 0.8831, 0.004392, 0.8838, 0.004183, 0.8832, 0.004183, 0.8837, 0.004153, 0.8838, 0.004153, 0.8831, 0.004362, 0.8832, 0.004183, 0.8832, 0.004153, 0.8831, 0.004392, 0.8831, 0.004183, 0.8832, 0.004362, 0.8832, 0.004362, 0.8837, 0.004183, 0.8837, 0.004362, 0.8832, 0.004362, 0.8837, 0.004362, 0.8837, 0.004362, 0.8832, 0.004183, 0.8837, 0.004183, 0.8832, 0.004183, 0.8832, 0.004183, 0.8837, 0.004362, 0.8837, 0.004183, 0.8837, 0.004183, 0.8837, 0.004362, 0.8837, 0.004091, 0.8832, 0.004091, 0.8837, 0.004458, 0.8837, 0.004458, 0.8832, 0.004091, 0.8832, 0.004458, 0.8832, 0.004458, 0.8837, 0.004091, 0.8837, 0.004091, 0.8832, 0.004458, 0.8832, 0.004458, 0.8832, 0.004091, 0.8832, 0.004458, 0.8832, 0.004458, 0.8837, 0.004458, 0.8837, 0.004458, 0.8832, 0.004091, 0.8837, 0.004091, 0.8832, 0.004091, 0.8832, 0.004091, 0.8837, 0.004458, 0.8837, 0.004091, 0.8837, 0.004091, 0.8837, 0.004458, 0.8837, 0.001898, 0.8827, 0.001566, 0.8828, 0.001707, 0.8826, 0.001757, 0.8826, 0.001566, 0.8828, 0.001566, 0.882, 0.001707, 0.8823, 0.001707, 0.8826, 0.001566, 0.882, 0.001898, 0.8822, 0.001757, 0.8823, 0.001707, 0.8823, 0.001898, 0.8822, 0.001898, 0.8827, 0.001757, 0.8826, 0.001757, 0.8823, 0.002241, 0.8818, 0.002104, 0.8815, 0.002315, 0.8816, 0.002335, 0.8817, 0.002104, 0.8815, 0.002864, 0.8815, 0.002653, 0.8816, 0.002315, 0.8816, 0.002864, 0.8815, 0.002726, 0.8818, 0.002632, 0.8817, 0.002653, 0.8816, 0.002726, 0.8818, 0.002241, 0.8818, 0.002335, 0.8817, 0.002632, 0.8817, 0.00307, 0.8822, 0.003402, 0.882, 0.00326, 0.8823, 0.003211, 0.8823, 0.003402, 0.882, 0.003402, 0.8828, 0.00326, 0.8826, 0.00326, 0.8823, 0.003402, 0.8828, 0.00307, 0.8827, 0.003211, 0.8826, 0.00326, 0.8826, 0.00307, 0.8827, 0.00307, 0.8822, 0.003211, 0.8823, 0.003211, 0.8826, 0.002726, 0.883, 0.002864, 0.8833, 0.002653, 0.8832, 0.002632, 0.8832, 0.002864, 0.8833, 0.002104, 0.8833, 0.002315, 0.8832, 0.002653, 0.8832, 0.002104, 0.8833, 0.002241, 0.883, 0.002335, 0.8832, 0.002315, 0.8832, 0.002241, 0.883, 0.002726, 0.883, 0.002632, 0.8832, 0.002335, 0.8832, 0.002241, 0.883, 0.002104, 0.8833, 0.002054, 0.8831, 0.002074, 0.883, 0.002104, 0.8833, 0.001566, 0.8828, 0.001815, 0.8829, 0.002054, 0.8831, 0.001566, 0.8828, 0.001898, 0.8827, 0.001865, 0.8828, 0.001815, 0.8829, 0.001898, 0.8827, 0.002241, 0.883, 0.002074, 0.883, 0.001865, 0.8828, 0.001898, 0.8822, 0.001566, 0.882, 0.001815, 0.882, 0.001865, 0.882, 0.001566, 0.882, 0.002104, 0.8815, 0.002054, 0.8818, 0.001815, 0.882, 0.002104, 0.8815, 0.002241, 0.8818, 0.002074, 0.8818, 0.002054, 0.8818, 0.002241, 0.8818, 0.001898, 0.8822, 0.001865, 0.882, 0.002074, 0.8818, 0.002726, 0.8818, 0.002864, 0.8815, 0.002914, 0.8818, 0.002893, 0.8818, 0.002864, 0.8815, 0.003402, 0.882, 0.003152, 0.882, 0.002914, 0.8818, 0.003402, 0.882, 0.00307, 0.8822, 0.003103, 0.882, 0.003152, 0.882, 0.00307, 0.8822, 0.002726, 0.8818, 0.002893, 0.8818, 0.003103, 0.882, 0.00307, 0.8827, 0.003402, 0.8828, 0.003152, 0.8829, 0.003103, 0.8828, 0.003402, 0.8828, 0.002864, 0.8833, 0.002914, 0.8831, 0.003152, 0.8829, 0.002864, 0.8833, 0.002726, 0.883, 0.002893, 0.883, 0.002914, 0.8831, 0.002726, 0.883, 0.00307, 0.8827, 0.003103, 0.8828, 0.002893, 0.883, 0.002241, 0.8837, 0.001898, 0.884, 0.001865, 0.8839, 0.002074, 0.8836, 0.001898, 0.884, 0.001566, 0.8839, 0.001815, 0.8838, 0.001865, 0.8839, 0.001566, 0.8839, 0.002104, 0.8833, 0.002054, 0.8836, 0.001815, 0.8838, 0.002104, 0.8833, 0.002241, 0.8837, 0.002074, 0.8836, 0.002054, 0.8836, 0.001898, 0.8845, 0.002241, 0.8848, 0.002074, 0.8849, 0.001865, 0.8847, 0.002241, 0.8848, 0.002104, 0.8852, 0.002054, 0.8849, 0.002074, 0.8849, 0.002104, 0.8852, 0.001566, 0.8846, 0.001815, 0.8847, 0.002054, 0.8849, 0.001566, 0.8846, 0.001898, 0.8845, 0.001865, 0.8847, 0.001815, 0.8847, 0.002726, 0.8848, 0.00307, 0.8845, 0.003103, 0.8847, 0.002893, 0.8849, 0.00307, 0.8845, 0.003402, 0.8846, 0.003152, 0.8847, 0.003103, 0.8847, 0.003402, 0.8846, 0.002864, 0.8852, 0.002914, 0.8849, 0.003152, 0.8847, 0.002864, 0.8852, 0.002726, 0.8848, 0.002893, 0.8849, 0.002914, 0.8849, 0.00307, 0.884, 0.002726, 0.8837, 0.002893, 0.8836, 0.003103, 0.8839, 0.002726, 0.8837, 0.002864, 0.8833, 0.002914, 0.8836, 0.002893, 0.8836, 0.002864, 0.8833, 0.003402, 0.8839, 0.003152, 0.8838, 0.002914, 0.8836, 0.003402, 0.8839, 0.00307, 0.884, 0.003103, 0.8839, 0.003152, 0.8838, 0.002726, 0.8837, 0.002241, 0.8837, 0.002335, 0.8835, 0.002632, 0.8835, 0.002241, 0.8837, 0.002104, 0.8833, 0.002315, 0.8835, 0.002335, 0.8835, 0.002104, 0.8833, 0.002864, 0.8833, 0.002653, 0.8835, 0.002315, 0.8835, 0.002864, 0.8833, 0.002726, 0.8837, 0.002632, 0.8835, 0.002653, 0.8835, 0.001898, 0.884, 0.001898, 0.8845, 0.001757, 0.8844, 0.001757, 0.8841, 0.001898, 0.8845, 0.001566, 0.8846, 0.001707, 0.8844, 0.001757, 0.8844, 0.001566, 0.8846, 0.001566, 0.8839, 0.001707, 0.8841, 0.001707, 0.8844, 0.001566, 0.8839, 0.001898, 0.884, 0.001757, 0.8841, 0.001707, 0.8841, 0.002241, 0.8848, 0.002726, 0.8848, 0.002632, 0.885, 0.002335, 0.885, 0.002726, 0.8848, 0.002864, 0.8852, 0.002653, 0.885, 0.002632, 0.885, 0.002864, 0.8852, 0.002104, 0.8852, 0.002315, 0.885, 0.002653, 0.885, 0.002104, 0.8852, 0.002241, 0.8848, 0.002335, 0.885, 0.002315, 0.885, 0.00307, 0.8845, 0.00307, 0.884, 0.003211, 0.8841, 0.003211, 0.8844, 0.00307, 0.884, 0.003402, 0.8839, 0.00326, 0.8841, 0.003211, 0.8841, 0.003402, 0.8839, 0.003402, 0.8846, 0.00326, 0.8844, 0.00326, 0.8841, 0.003402, 0.8846, 0.00307, 0.8845, 0.003211, 0.8844, 0.00326, 0.8844, 0.001815, 0.8838, 0.002054, 0.8836, 0.001707, 0.8826, 0.001707, 0.8823, 0.002054, 0.8836, 0.002074, 0.8836, 0.001757, 0.8826, 0.001707, 0.8826, 0.002315, 0.8835, 0.002653, 0.8835, 0.002054, 0.8831, 0.001815, 0.8829, 0.002653, 0.8835, 0.002632, 0.8835, 0.002074, 0.883, 0.002054, 0.8831, 0.001707, 0.8844, 0.001707, 0.8841, 0.001815, 0.882, 0.002054, 0.8818, 0.001707, 0.8841, 0.001757, 0.8841, 0.001865, 0.882, 0.001815, 0.882, 0.002054, 0.8849, 0.001815, 0.8847, 0.002315, 0.8816, 0.002653, 0.8816, 0.001815, 0.8847, 0.001865, 0.8847, 0.002335, 0.8817, 0.002315, 0.8816, 0.002653, 0.885, 0.002315, 0.885, 0.002914, 0.8818, 0.003152, 0.882, 0.002315, 0.885, 0.002335, 0.885, 0.002893, 0.8818, 0.002914, 0.8818, 0.003152, 0.8847, 0.002914, 0.8849, 0.00326, 0.8823, 0.00326, 0.8826, 0.002914, 0.8849, 0.002893, 0.8849, 0.003211, 0.8823, 0.00326, 0.8823, 0.00326, 0.8841, 0.00326, 0.8844, 0.003152, 0.8829, 0.002914, 0.8831, 0.00326, 0.8844, 0.003211, 0.8844, 0.003103, 0.8828, 0.003152, 0.8829, 0.002914, 0.8836, 0.003152, 0.8838, 0.002653, 0.8832, 0.002315, 0.8832, 0.003152, 0.8838, 0.003103, 0.8839, 0.002632, 0.8832, 0.002653, 0.8832, 0.004, 0.8844, 0.004116, 0.8844, 0.004153, 0.8845, 0.003914, 0.8845, 0.004, 0.8839, 0.004, 0.8844, 0.003914, 0.8845, 0.003914, 0.8838, 0.004116, 0.8839, 0.004, 0.8839, 0.003914, 0.8838, 0.004153, 0.8838, 0.004116, 0.8844, 0.004116, 0.8839, 0.004153, 0.8838, 0.004153, 0.8845, 0.002495, 0.8838, 0.002024, 0.8838, 0.00198, 0.8838, 0.002539, 0.8838, 0.002024, 0.884, 0.002495, 0.884, 0.002539, 0.884, 0.00198, 0.884, 0.002024, 0.8838, 0.002024, 0.884, 0.00198, 0.884, 0.00198, 0.8838, 0.002495, 0.884, 0.002495, 0.8838, 0.002539, 0.8838, 0.002539, 0.884, 0.002495, 0.884, 0.002024, 0.884, 0.004, 0.8844, 0.004, 0.8839, 0.002024, 0.884, 0.002024, 0.8838, 0.004116, 0.8844, 0.004, 0.8844, 0.00394, 0.883, 0.003638, 0.883, 0.003425, 0.8832, 0.003425, 0.8835, 0.003638, 0.8837, 0.00394, 0.8837, 0.004153, 0.8835, 0.004153, 0.8832, 0.003016, 0.883, 0.002803, 0.8827, 0.002803, 0.8827, 0.003016, 0.883, 0.004213, 0.8824, 0.004213, 0.8827, 0.004213, 0.8827, 0.004213, 0.8824, 0.002803, 0.8824, 0.003016, 0.8822, 0.003016, 0.8822, 0.002803, 0.8824, 0.003318, 0.8822, 0.003531, 0.8824, 0.003531, 0.8824, 0.003318, 0.8822, 0.003318, 0.883, 0.003016, 0.883, 0.003016, 0.883, 0.003318, 0.883, 0.002803, 0.8827, 0.002803, 0.8824, 0.002803, 0.8824, 0.002803, 0.8827, 0.003016, 0.8822, 0.003318, 0.8822, 0.003318, 0.8822, 0.003016, 0.8822, 0.002516, 0.8832, 0.002516, 0.8832, 0.002576, 0.8832, 0.002576, 0.8832, 0.002516, 0.8832, 0.002002, 0.8832, 0.001942, 0.8832, 0.002576, 0.8832, 0.002002, 0.8832, 0.002002, 0.8832, 0.001942, 0.8832, 0.001942, 0.8832, 0.002002, 0.8832, 0.002516, 0.8832, 0.002576, 0.8832, 0.001942, 0.8832, 0.004175, 0.8829, 0.004175, 0.8827, 0.004175, 0.8824, 0.004175, 0.8822, 0.004455, 0.885, 0.00198, 0.884, 0.00198, 0.8843, 0.00198, 0.8845, 0.002002, 0.8832, 0.002516, 0.8832, 0.002516, 0.8832, 0.002002, 0.8832, 0.002516, 0.8832, 0.002516, 0.8832, 0.002516, 0.8832, 0.002516, 0.8832, 0.002516, 0.8832, 0.002002, 0.8832, 0.002002, 0.8832, 0.002516, 0.8832, 0.002002, 0.8832, 0.002516, 0.8832, 0.002516, 0.8832, 0.002002, 0.8832, 0.002494, 0.8832, 0.002494, 0.8832, 0.002494, 0.8832, 0.002494, 0.8832, 0.002002, 0.8832, 0.002516, 0.8832, 0.002516, 0.8832, 0.002002, 0.8832, 0.002002, 0.8832, 0.002002, 0.8832, 0.002002, 0.8832, 0.002002, 0.8832, 0.002516, 0.8832, 0.002516, 0.8832, 0.002516, 0.8832, 0.002516, 0.8832, 0.002002, 0.8832, 0.002516, 0.8832, 0.002516, 0.8832, 0.002002, 0.8832, 0.002516, 0.8832, 0.002002, 0.8832, 0.002002, 0.8832, 0.002516, 0.8832, 0.002002, 0.8832, 0.002516, 0.8832, 0.002516, 0.8832, 0.002002, 0.8832, 0.002516, 0.8832, 0.002002, 0.8832, 0.002002, 0.8832, 0.002516, 0.8832, 0.002516, 0.8832, 0.002516, 0.8832, 0.002516, 0.8832, 0.002516, 0.8832, 0.002002, 0.8832, 0.002002, 0.8832, 0.002002, 0.8832, 0.002002, 0.8832, 0.002002, 0.8832, 0.002516, 0.8832, 0.002516, 0.8832, 0.002002, 0.8832, 0.002002, 0.8832, 0.002516, 0.8832, 0.002516, 0.8832, 0.002002, 0.8832, 0.002002, 0.8832, 0.002002, 0.8832, 0.002002, 0.8832, 0.002002, 0.8832, 0.002516, 0.8832, 0.002516, 0.8832, 0.002516, 0.8832, 0.002516, 0.8832, 0.002516, 0.8832, 0.002002, 0.8832, 0.002002, 0.8832, 0.002516, 0.8832, 0.002516, 0.8832, 0.002516, 0.8832, 0.002516, 0.8832, 0.002516, 0.8832, 0.002516, 0.8832, 0.002002, 0.8832, 0.002002, 0.8832, 0.002516, 0.8832, 0.002002, 0.8832, 0.002002, 0.8832, 0.002002, 0.8832, 0.002002, 0.8832, 0.002516, 0.8832, 0.002516, 0.8832, 0.002516, 0.8832, 0.002516, 0.8832, 0.002516, 0.8832, 0.002516, 0.8832, 0.002516, 0.8832, 0.002516, 0.8832, 0.002516, 0.8832, 0.002516, 0.8832, 0.002516, 0.8832, 0.002516, 0.8832, 0.002516, 0.8832, 0.002516, 0.8832, 0.002516, 0.8832, 0.002516, 0.8832, 0.002516, 0.8832, 0.002516, 0.8832, 0.002516, 0.8832, 0.002516, 0.8832, 0.002516, 0.8832, 0.002516, 0.8832, 0.002516, 0.8832, 0.002516, 0.8832, 0.002516, 0.8832, 0.002516, 0.8832, 0.002516, 0.8832, 0.002516, 0.8832, 0.002516, 0.8832, 0.002516, 0.8832, 0.002516, 0.8832, 0.002516, 0.8832, 0.002002, 0.8832, 0.002002, 0.8832, 0.002002, 0.8832, 0.002002, 0.8832, 0.002002, 0.8832, 0.002002, 0.8832, 0.002002, 0.8832, 0.002002, 0.8832, 0.002002, 0.8832, 0.002002, 0.8832, 0.002002, 0.8832, 0.002002, 0.8832, 0.002002, 0.8832, 0.002002, 0.8832, 0.002002, 0.8832, 0.002002, 0.8832, 0.002002, 0.8832, 0.002002, 0.8832, 0.002002, 0.8832, 0.002002, 0.8832, 0.002002, 0.8832, 0.002002, 0.8832, 0.002002, 0.8832, 0.002002, 0.8832, 0.002002, 0.8832, 0.002002, 0.8832, 0.002002, 0.8832, 0.002002, 0.8832, 0.002002, 0.8832, 0.002002, 0.8832, 0.002002, 0.8832, 0.002002, 0.8832, 0.002494, 0.8832, 0.002494, 0.8832, 0.002516, 0.8832, 0.002516, 0.8832, 0.002023, 0.8832, 0.002494, 0.8832, 0.002516, 0.8832, 0.002002, 0.8832, 0.002023, 0.8832, 0.002023, 0.8832, 0.002002, 0.8832, 0.002002, 0.8832, 0.002494, 0.8832, 0.002023, 0.8832, 0.002002, 0.8832, 0.002516, 0.8832, 0.002023, 0.8832, 0.002023, 0.8832, 0.002494, 0.8832, 0.002494, 0.8832, 0.002023, 0.8832, 0.002494, 0.8832, 0.002494, 0.8832, 0.002023, 0.8832, 0.002494, 0.8832, 0.002023, 0.8832, 0.002023, 0.8832, 0.002494, 0.8832, 0.002023, 0.8832, 0.002023, 0.8832, 0.002023, 0.8832, 0.002023, 0.8832])
me_cylinder.materials.append(mat_sharpener)
me_cylinder.materials.append(mat_glass)
me_cylinder.update()
me_cylinder_001 = bpy.data.meshes.new('Cylinder.001')
me_cylinder_001.from_pydata([(-0.004083, -0.7318, 0.007781), (-0.008389, -0.7318, 0.002615), (-0.007781, -0.7318, -0.004083), (-0.002615, -0.7318, -0.008389), (0.004083, -0.7318, -0.007781), (0.008389, -0.7318, -0.002615), (0.007781, -0.7318, 0.004083), (0.002615, -0.7318, 0.008389), (-0.02126, 0.576, 0.04052), (-0.04368, 0.576, 0.01362), (-0.04052, 0.576, -0.02126), (-0.01362, 0.576, -0.04368), (0.02126, 0.576, -0.04052), (0.04368, 0.576, -0.01362), (0.04052, 0.576, 0.02126), (0.01362, 0.576, 0.04368), (0.106, -0.4614, -0.03306), (0.05161, -0.4614, -0.09836), (-0.03306, -0.4614, -0.106), (-0.09836, -0.4614, -0.05161), (-0.106, -0.4614, 0.03306), (-0.05161, -0.4614, 0.09836), (0.03306, -0.4614, 0.106), (0.09836, -0.4614, 0.05161), (0.02153, -0.6585, -0.04104), (-0.04104, -0.6585, -0.02153), (-0.02153, -0.6585, 0.04104), (0.01379, -0.6585, 0.04424), (0.04424, -0.6585, -0.01379), (-0.01379, -0.6585, -0.04424), (-0.04424, -0.6585, 0.01379), (0.04104, -0.6585, 0.02153), (-0.05161, 0.576, 0.09836), (-0.106, 0.576, 0.03306), (-0.09836, 0.576, -0.05161), (-0.03306, 0.576, -0.106), (0.05161, 0.576, -0.09836), (0.106, 0.576, -0.03306), (0.09836, 0.576, 0.05161), (0.03306, 0.576, 0.106)], [], [(0, 1, 2, 3, 4, 5, 6, 7), (8, 15, 14, 13, 12, 11, 10, 9), (17, 36, 37, 16), (19, 34, 35, 18), (21, 32, 33, 20), (22, 39, 32, 21), (16, 37, 38, 23), (18, 35, 36, 17), (20, 33, 34, 19), (23, 38, 39, 22), (31, 23, 22, 27), (30, 20, 19, 25), (29, 18, 17, 24), (28, 16, 23, 31), (27, 22, 21, 26), (26, 21, 20, 30), (25, 19, 18, 29), (24, 17, 16, 28), (4, 24, 28, 5), (2, 25, 29, 3), (0, 26, 30, 1), (7, 27, 26, 0), (5, 28, 31, 6), (3, 29, 24, 4), (1, 30, 25, 2), (6, 31, 27, 7), (9, 33, 32, 8), (10, 34, 33, 9), (11, 35, 34, 10), (12, 36, 35, 11), (13, 37, 36, 12), (14, 38, 37, 13), (15, 39, 38, 14), (8, 32, 39, 15)])
_uv = me_cylinder_001.uv_layers.new(name='UVMap')
_uv.uv.foreach_set('vector', [0.01053, 0.8837, 0.01038, 0.8838, 0.01032, 0.8839, 0.01038, 0.8841, 0.01053, 0.8842, 0.01068, 0.8841, 0.01074, 0.8839, 0.01068, 0.8838, 0.0106, 0.8823, 0.009767, 0.8823, 0.009176, 0.8829, 0.009176, 0.8838, 0.009767, 0.8844, 0.0106, 0.8844, 0.01119, 0.8838, 0.01119, 0.8829, 0.003143, 0.9027, 0.003143, 0.9049, 0.003351, 0.9049, 0.003351, 0.9027, 0.002639, 0.9027, 0.002639, 0.9049, 0.002848, 0.9049, 0.002848, 0.9027, 0.003559, 0.9049, 0.003559, 0.9027, 0.003351, 0.9027, 0.003351, 0.9049, 0.003854, 0.9049, 0.003854, 0.9027, 0.003559, 0.9027, 0.003559, 0.9049, 0.004149, 0.9049, 0.004149, 0.9027, 0.003854, 0.9027, 0.003854, 0.9049, 0.002848, 0.9027, 0.002848, 0.9049, 0.003143, 0.9049, 0.003143, 0.9027, 0.004149, 0.9027, 0.004149, 0.9049, 0.004444, 0.9049, 0.004444, 0.9027, 0.004652, 0.9049, 0.004652, 0.9027, 0.004444, 0.9027, 0.004444, 0.9049, 0.02985, 0.8901, 0.02952, 0.8886, 0.0291, 0.8887, 0.02967, 0.8901, 0.03067, 0.8886, 0.03033, 0.89, 0.03094, 0.8901, 0.03093, 0.8886, 0.03042, 0.8916, 0.03073, 0.8901, 0.03012, 0.89, 0.03016, 0.8915, 0.03094, 0.8886, 0.03096, 0.8901, 0.03157, 0.89, 0.0312, 0.8886, 0.0303, 0.89, 0.03063, 0.8886, 0.03001, 0.8885, 0.03004, 0.89, 0.03004, 0.89, 0.03001, 0.8885, 0.02957, 0.8886, 0.02986, 0.89, 0.03059, 0.8916, 0.03116, 0.8902, 0.03073, 0.8901, 0.03042, 0.8916, 0.03016, 0.8915, 0.03012, 0.89, 0.02967, 0.8901, 0.02997, 0.8916, 0.01102, 0.8819, 0.01099, 0.8839, 0.01161, 0.8838, 0.01114, 0.8819, 0.009814, 0.8817, 0.00937, 0.8836, 0.009983, 0.8837, 0.00993, 0.8817, 0.008696, 0.8854, 0.00914, 0.8835, 0.008527, 0.8833, 0.00858, 0.8853, 0.008845, 0.8854, 0.009925, 0.8838, 0.00914, 0.8835, 0.008696, 0.8854, 0.01014, 0.8837, 0.01081, 0.8819, 0.009963, 0.8817, 0.009981, 0.8837, 0.01086, 0.8819, 0.01015, 0.8837, 0.01099, 0.8839, 0.01102, 0.8819, 0.009665, 0.8816, 0.008585, 0.8832, 0.00937, 0.8836, 0.009814, 0.8817, 0.008917, 0.8855, 0.01037, 0.8842, 0.009927, 0.8838, 0.008834, 0.8854, 0.03152, 0.8899, 0.03207, 0.8896, 0.03135, 0.8889, 0.03112, 0.8895, 0.03152, 0.8904, 0.03207, 0.8907, 0.03207, 0.8896, 0.03152, 0.8899, 0.03112, 0.8908, 0.03135, 0.8914, 0.03207, 0.8907, 0.03152, 0.8904, 0.03056, 0.8908, 0.03033, 0.8914, 0.03135, 0.8914, 0.03112, 0.8908, 0.03017, 0.8904, 0.02961, 0.8907, 0.03033, 0.8914, 0.03056, 0.8908, 0.03017, 0.8899, 0.02961, 0.8896, 0.02961, 0.8907, 0.03017, 0.8904, 0.03056, 0.8895, 0.03033, 0.8889, 0.02961, 0.8896, 0.03017, 0.8899, 0.03112, 0.8895, 0.03135, 0.8889, 0.03033, 0.8889, 0.03056, 0.8895])
me_cylinder_001.materials.append(mat_sharpener)
me_cylinder_001.materials.append(mat_glass)
me_cylinder_001.update()
arm_armature = bpy.data.armatures.new('Armature')  # bones are not reproduced

# ---- objects
ob_cylinder = bpy.data.objects.new('Cylinder', me_cylinder)
ob_point = bpy.data.objects.new('Point', light_point)
ob_point_001 = bpy.data.objects.new('Point.001', light_point_001)
ob_point_002 = bpy.data.objects.new('Point.002', light_point_002)
ob_cylinder_001 = bpy.data.objects.new('Cylinder.001', me_cylinder_001)
ob_armature = bpy.data.objects.new('Armature', arm_armature)

# ---- transforms, parenting, visibility, modifiers, constraints
ob_cylinder.parent = ob_armature
ob_cylinder.location = (0.0, 0.0, 0.0)
_vg = ob_cylinder.vertex_groups.new(name='Bone')
_vg.add([0, 1, 2, 3, 4, 5, 6, 7, 8, 9, 10, 11, 12, 13, 14, 15, 16, 17, 18, 19, 20, 21, 22, 23, 24, 25, 26, 27, 28, 29, 30, 31, 32, 33, 34, 35, 36, 37, 38, 39, 40, 41, 42, 43, 44, 45, 46, 47, 48, 49, 50, 51, 52, 53, 54, 55, 56, 57, 58, 59, 60, 61, 62, 63, 64, 65, 66, 67, 68, 69, 70, 71, 72, 73, 74, 75, 76, 77, 78, 79, 80, 81, 82, 83, 84, 85, 86, 87, 88, 89, 90, 91, 92, 93, 94, 95, 96, 97, 98, 99, 100, 101, 102, 103, 104, 105, 106, 107, 108, 109, 110, 111, 112, 113, 114, 115, 116, 117, 118, 119, 120, 121, 122, 123, 124, 125, 126, 127, 128, 129, 130, 131, 132, 133, 134, 135, 136, 137, 138, 139, 140, 141, 142, 143, 144, 145, 146, 147, 148, 149, 150, 151, 152, 153, 154, 155, 156, 157, 158, 159, 160, 161, 162, 163, 164, 165, 166, 167, 168, 169, 170, 171, 172, 173, 174, 175, 176, 177, 178, 179, 180, 181, 182, 183, 184, 185, 186, 187, 188, 189, 190, 191, 192, 193, 194, 195, 196, 197, 198, 199, 200, 201, 202, 203, 204, 205, 206, 207, 208, 209, 210, 211, 212, 213, 214, 215, 216, 217, 218, 219, 220, 221, 222, 223, 224, 225, 226, 227, 228, 229, 230, 231, 232, 233, 234, 235, 236, 237, 238, 239, 240, 241, 242, 243, 244, 245, 246, 247, 248, 249, 250, 251, 252, 253, 254, 255, 256, 257, 258, 259, 260, 261, 262, 263, 264, 265, 266, 267, 268, 269, 270, 271, 272, 273, 274, 275, 276, 277, 278, 279, 280, 281, 282, 283, 284, 285, 286, 287, 288, 289, 290, 291, 292, 293, 294, 295, 296, 297, 298, 299, 300, 301, 302, 303, 304, 305, 306, 307, 308, 309, 310, 311, 312, 313, 314, 315, 316, 317, 318, 319, 320, 321, 322, 323, 324, 325, 326, 327, 328, 329, 330, 331, 332, 333, 334, 335, 336, 337, 338, 339, 340, 341, 342, 343, 344, 345, 346, 347, 348, 349, 350, 351, 352, 353, 354, 355, 356, 357, 358, 359, 360, 361, 362, 363, 364, 365, 366, 367, 368, 369, 370, 371, 372, 373, 374, 375, 376, 377, 378, 379, 380, 381, 382, 383, 384, 385, 386, 387, 388, 389, 390, 391, 392, 393, 394, 395, 396, 397, 398, 399, 400, 401, 402, 403, 404, 405, 406, 407, 408, 409, 410, 411, 412, 413, 414, 415, 416, 417, 418, 419, 420, 421, 422, 423, 424, 425, 426, 427, 428, 429, 430, 431, 432, 433, 434, 435, 436, 437, 438, 439, 440, 441, 442, 443, 444, 445, 446, 447, 448, 449, 450, 451, 452, 453, 454, 455, 456, 457, 458, 459, 460, 461, 462, 463, 464, 465, 466, 467, 468, 469, 470, 471, 472, 473, 474, 475, 476, 477, 478, 479, 480, 481, 490, 491, 492, 493, 494, 495, 496, 497, 498, 499, 500, 501, 502, 503, 504, 505, 506, 507, 508, 509, 510, 511, 512, 513, 514, 515, 516, 517, 518, 519, 520, 521, 522, 523, 524, 525, 526, 527, 528, 529, 530, 531, 532, 533, 534, 535, 536, 537, 538, 539, 540, 541, 542, 543, 544, 545, 546, 547, 548, 549, 550, 551, 552, 553, 554, 555, 556, 557, 558, 559, 560, 561, 562, 563, 564, 565, 566, 567, 568, 569, 570, 571, 572, 573, 574, 575, 576, 577], 1.0, 'REPLACE')
_vg = ob_cylinder.vertex_groups.new(name='Magazine')
_vg.add([578, 579, 580, 581, 582, 583, 584, 585, 586, 587, 588, 589, 590, 591, 592, 593, 594, 595, 596, 597, 598, 599, 600, 601, 602, 603, 604, 605, 606, 607, 608, 609, 610, 611, 612, 613, 614, 615, 616, 617, 618, 619, 620, 621], 1.0, 'REPLACE')
_vg = ob_cylinder.vertex_groups.new(name='Switch')
_vg.add([482, 483, 484, 485, 486, 487, 488, 489], 1.0, 'REPLACE')
_m = ob_cylinder.modifiers.new('Armature', 'ARMATURE')
_m.object = ob_armature
ob_point.location = (2.192, -0.5239, 0.9253)
ob_point_001.location = (3.16, 2.947, 0.9219)
ob_point_002.location = (2.522, 1.271, 2.064)
ob_cylinder_001.location = (0.0, 0.0, 0.0)
ob_armature.location = (0.0, 0.0, 0.0)
ob_armature.show_in_front = True

# ---- collection membership
col_collection.objects.link(ob_cylinder)
col_collection.objects.link(ob_point)
col_collection.objects.link(ob_point_001)
col_collection.objects.link(ob_point_002)
col_collection.objects.link(ob_cylinder_001)
col_collection.objects.link(ob_armature)

# ---- scene / render settings (as saved in the file)
scene.frame_start = 1; scene.frame_end = 250; scene.frame_set(2)
scene.render.engine = 'BLENDER_EEVEE_NEXT'
scene.cycles.sampling_pattern = 'TABULATED_SOBOL'
scene.eevee.use_gtao = True
scene.eevee.ray_tracing_options.trace_max_roughness = 0.0
scene.eevee.use_raytracing = True
bpy.context.view_layer.update()

# ---- added for rendering (the .blend has no active camera): camera
cam_auto = bpy.data.cameras.new('AutoCamera')
cam_auto.lens = 50.0
cam_auto.sensor_width = 36.0
cam_auto.clip_end = 1000.0
ob_auto_camera = bpy.data.objects.new('AutoCamera', cam_auto)
scene.collection.objects.link(ob_auto_camera)
ob_auto_camera.location = (7.48854, -6.58877, 4.95783)
ob_auto_camera.rotation_euler = (1.09748, -7.21219e-08, 0.694738)
scene.camera = ob_auto_camera
bpy.context.view_layer.update()
